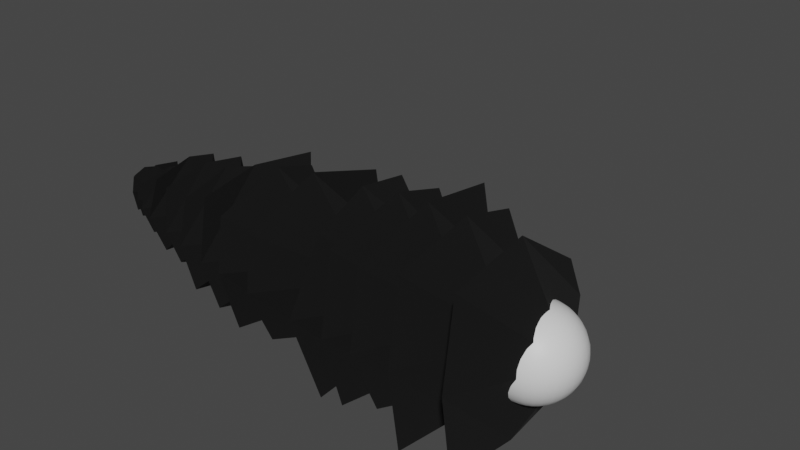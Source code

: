 # Source: art.blend  (saved by Blender 3.2.14; exported with 4.5.12 LTS)
import bpy
from mathutils import Matrix  # noqa: F401  (used for matrix-valued properties, if any)

bpy.ops.wm.read_factory_settings(use_empty=True)
scene = bpy.context.scene
scene.name = 'Scene'

# ---- collections
col_collection = bpy.data.collections.new('Collection'); scene.collection.children.link(col_collection)

# ---- materials (node trees are filled in below, after node groups)
mat_snake = bpy.data.materials.new('Snake')
mat_snake.use_transparent_shadow = False
mat_eye = bpy.data.materials.new('Eye')
mat_eye.use_transparent_shadow = False
mat_body = bpy.data.materials.new('Body')
mat_body.use_transparent_shadow = False
mat_cross = bpy.data.materials.new('Cross')
mat_cross.use_transparent_shadow = False

# ---- material node trees
mat_snake.use_nodes = True; mat_snake.node_tree.nodes.clear()
_N = mat_snake.node_tree.nodes; _L = mat_snake.node_tree.links
n0 = _N.new('ShaderNodeBsdfPrincipled'); n0.name = 'Principled BSDF'; n0.location = (-185, 297)
n0.distribution = 'GGX'
n0.subsurface_method = 'RANDOM_WALK_SKIN'
n0.inputs[0].default_value = (0.0, 0.0, 0.0, 1.0)
n0.inputs[2].default_value = 1.0
n0.inputs[3].default_value = 1.45
n0.inputs[27].default_value = (0.0, 0.0, 0.0, 1.0)
n0.inputs[28].default_value = 1.0
n1 = _N.new('ShaderNodeOutputMaterial'); n1.name = 'Material Output'; n1.location = (73, 211)
_L.new(n0.outputs[0], n1.inputs[0])
n1.is_active_output = True
mat_eye.use_nodes = True; mat_eye.node_tree.nodes.clear()
_N = mat_eye.node_tree.nodes; _L = mat_eye.node_tree.links
n0 = _N.new('ShaderNodeBsdfPrincipled'); n0.name = 'Principled BSDF'; n0.location = (10, 300)
n0.distribution = 'GGX'
n0.subsurface_method = 'RANDOM_WALK_SKIN'
n0.inputs[3].default_value = 1.45
n0.inputs[27].default_value = (0.0, 0.0, 0.0, 1.0)
n0.inputs[28].default_value = 1.0
n1 = _N.new('ShaderNodeOutputMaterial'); n1.name = 'Material Output'; n1.location = (300, 300)
_L.new(n0.outputs[0], n1.inputs[0])
n1.is_active_output = True
mat_body.use_nodes = True; mat_body.node_tree.nodes.clear()
_N = mat_body.node_tree.nodes; _L = mat_body.node_tree.links
n0 = _N.new('ShaderNodeBsdfPrincipled'); n0.name = 'Principled BSDF'; n0.location = (10, 300)
n0.distribution = 'GGX'
n0.subsurface_method = 'RANDOM_WALK_SKIN'
n0.inputs[0].default_value = (0.06072, 0.06072, 0.06072, 1.0)
n0.inputs[2].default_value = 0.7835
n0.inputs[3].default_value = 1.45
n0.inputs[27].default_value = (0.0, 0.0, 0.0, 1.0)
n0.inputs[28].default_value = 1.0
n1 = _N.new('ShaderNodeOutputMaterial'); n1.name = 'Material Output'; n1.location = (300, 300)
_L.new(n0.outputs[0], n1.inputs[0])
n1.is_active_output = True
mat_cross.use_nodes = True; mat_cross.node_tree.nodes.clear()
_N = mat_cross.node_tree.nodes; _L = mat_cross.node_tree.links
n0 = _N.new('ShaderNodeBsdfPrincipled'); n0.name = 'Principled BSDF'; n0.location = (10, 300)
n0.distribution = 'GGX'
n0.subsurface_method = 'RANDOM_WALK_SKIN'
n0.inputs[0].default_value = (0.187, 0.7, 0.145, 1.0)
n0.inputs[1].default_value = 1.0
n0.inputs[3].default_value = 1.45
n0.inputs[27].default_value = (0.0, 0.0, 0.0, 1.0)
n0.inputs[28].default_value = 1.0
n1 = _N.new('ShaderNodeOutputMaterial'); n1.name = 'Material Output'; n1.location = (300, 300)
_L.new(n0.outputs[0], n1.inputs[0])
n1.is_active_output = True

# ---- world
world_world = bpy.data.worlds.new('World'); scene.world = world_world
world_world.use_nodes = True; world_world.node_tree.nodes.clear()
_N = world_world.node_tree.nodes; _L = world_world.node_tree.links
n0 = _N.new('ShaderNodeOutputWorld'); n0.name = 'World Output'; n0.location = (300, 300)
n1 = _N.new('ShaderNodeBackground'); n1.name = 'Background'; n1.location = (10, 300)
n1.inputs[0].default_value = (0.05088, 0.05088, 0.05088, 1.0)
_L.new(n1.outputs[0], n0.inputs[0])
n0.is_active_output = True
world_world.color = (0.05088, 0.05088, 0.05088)
world_world.use_sun_shadow = False
world_world.sun_shadow_jitter_overblur = 0.0

# ---- meshes
me_icosphere = bpy.data.meshes.new('Icosphere')
me_icosphere.from_pydata([(-0.215, 0.00253, -0.04407), (-0.1007, 0.2022, 0.04508), (0.2677, -0.01041, -0.0589), (0.29, -0.07456, 0.1734), (0.01486, -0.231, -0.1265), (0.1178, -0.129, -0.1634), (0.1683, -0.244, -0.1087), (0.2873, -0.1232, -0.08139), (0.1805, 0.02684, -0.0982), (-0.1502, -0.1221, -0.1029), (-0.08469, 0.07081, -0.1317), (-0.01384, -0.08999, -0.1682), (-0.03414, 0.157, -0.04569), (0.03737, 0.119, -0.07814), (0.3462, -0.1485, 0.1204), (0.3034, -0.2133, 0.008999), (0.3117, -0.02314, 0.02641), (0.3002, -0.04655, 0.1157), (0.01772, -0.288, -0.04113), (0.1856, -0.2874, 0.07655), (-0.1003, -0.2591, 0.0193), (-0.1253, -0.2214, 0.1368), (-0.1803, 0.1099, 0.1062), (0.08798, 0.1697, 0.1357), (-0.01126, 0.2015, 0.05626), (0.2948, -0.1558, 0.1812), (-0.227, -0.03573, 0.205), (-0.1733, 0.0964, 0.195), (-0.0379, 0.1931, 0.1834), (0.1246, -0.1557, 0.2536), (0.1008, -0.2585, 0.1797), (0.138, -0.02469, 0.2676), (0.04227, -0.04734, 0.2957), (-0.07672, -0.157, 0.2449), (-0.05192, -0.048, 0.2871), (-0.1021, 0.04065, 0.264), (-0.003936, 0.09671, 0.2725), (0.2053, 0.005618, 0.2154), (0.103, 0.1051, 0.2288), (-0.0816, 0.1532, 0.2224), (-0.1738, 0.01217, 0.2644), (-0.1751, -0.09669, 0.1998), (-0.01501, -0.2346, 0.2004), (0.2534, 0.05751, 0.04125), (0.2309, 0.1334, 0.1139), (-0.09622, 0.1894, 0.1409), (-0.2325, 0.01542, 0.1438), (-0.2506, -0.07336, -0.005054), (-0.21, -0.1267, 0.08849), (0.05417, -0.3038, 0.07986), (0.2578, -0.252, 0.08016), (0.1506, 0.1707, 0.007021), (-0.1549, 0.1642, 0.02109), (-0.224, 0.05531, 0.01259), (-0.163, -0.2312, -0.03187), (-0.1946, -0.1451, -0.01303), (0.2251, -0.2676, -0.04032), (0.3244, -0.08357, 0.002762), (0.311, -0.164, -0.04517), (-0.1412, 0.115, -0.1076), (-0.1568, -0.02572, -0.1161), (-0.03888, -0.1488, -0.1615), (-0.08215, -0.2062, -0.103), (0.1601, -0.07972, -0.1174), (0.1535, -0.1736, -0.1307)], [], [(56, 6, 58), (56, 58, 15), (0, 9, 47), (2, 8, 43), (0, 47, 53), (2, 43, 16), (23, 28, 38), (3, 37, 31), (31, 36, 32), (37, 38, 31), (31, 38, 36), (32, 36, 34), (36, 35, 34), (36, 39, 35), (38, 28, 36), (28, 39, 36), (39, 27, 35), (35, 40, 34), (40, 41, 34), (34, 41, 33), (35, 27, 40), (27, 26, 40), (40, 26, 41), (41, 21, 33), (34, 33, 32), (33, 29, 32), (33, 42, 29), (42, 30, 29), (21, 42, 33), (29, 31, 32), (29, 3, 31), (30, 25, 29), (29, 25, 3), (17, 37, 3), (16, 43, 17), (43, 44, 17), (17, 44, 37), (44, 38, 37), (44, 23, 38), (24, 28, 23), (24, 1, 28), (1, 45, 28), (28, 45, 39), (53, 47, 22), (22, 46, 27), (46, 26, 27), (22, 47, 46), (47, 48, 46), (46, 48, 26), (48, 41, 26), (48, 21, 41), (20, 49, 21), (21, 49, 42), (49, 30, 42), (18, 49, 20), (56, 50, 19), (19, 50, 30), (50, 25, 30), (56, 15, 50), (50, 15, 25), (15, 14, 25), (14, 3, 25), (43, 51, 44), (44, 51, 23), (51, 24, 23), (43, 8, 51), (8, 13, 51), (51, 13, 24), (13, 12, 24), (24, 12, 1), (39, 22, 27), (45, 22, 39), (1, 52, 45), (45, 52, 22), (52, 53, 22), (52, 59, 53), (59, 0, 53), (47, 55, 48), (48, 54, 21), (54, 20, 21), (48, 55, 54), (47, 9, 55), (55, 9, 54), (9, 62, 54), (54, 62, 20), (62, 18, 20), (49, 19, 30), (18, 56, 49), (49, 56, 19), (18, 6, 56), (14, 17, 3), (15, 57, 14), (14, 57, 17), (57, 16, 17), (15, 58, 57), (58, 7, 57), (7, 2, 57), (57, 2, 16), (63, 11, 8), (11, 10, 8), (8, 10, 13), (10, 12, 13), (12, 52, 1), (10, 59, 12), (12, 59, 52), (10, 60, 59), (60, 0, 59), (11, 60, 10), (60, 9, 0), (11, 61, 60), (60, 61, 9), (61, 62, 9), (61, 4, 62), (4, 18, 62), (2, 7, 8), (7, 63, 8), (58, 6, 7), (6, 64, 7), (7, 64, 63), (64, 5, 63), (5, 11, 63), (11, 64, 61), (4, 6, 18), (61, 64, 4), (64, 6, 4), (11, 5, 64)])
me_icosphere.polygons.foreach_set('use_smooth', [True] * 126)
_uv = me_icosphere.uv_layers.new(name='UVMap')
_uv.uv.foreach_set('vector', [0.243, 0.1762, 0.2955, 0.1181, 0.3305, 0.1788, 0.243, 0.1762, 0.3305, 0.1788, 0.3014, 0.2072, 0.7901, 0.1575, 0.886, 0.1325, 0.8403, 0.1978, 0.4282, 0.1575, 0.5024, 0.1199, 0.4625, 0.2224, 0.7901, 0.1575, 0.8403, 0.1978, 0.7629, 0.1968, 0.4282, 0.1575, 0.4625, 0.2224, 0.4189, 0.2192, 0.5445, 0.2695, 0.6053, 0.2901, 0.5682, 0.3543, 0.3796, 0.3203, 0.4381, 0.3435, 0.433, 0.3937, 0.433, 0.3937, 0.5, 0.3937, 0.4559, 0.433, 0.4381, 0.3435, 0.5008, 0.348, 0.433, 0.3937, 0.433, 0.3937, 0.5008, 0.348, 0.5, 0.3937, 0.6244, 0.4516, 0.614, 0.3783, 0.6591, 0.433, 0.614, 0.3783, 0.6846, 0.3888, 0.6591, 0.433, 0.614, 0.3783, 0.6532, 0.3255, 0.6846, 0.3888, 0.5682, 0.3543, 0.6053, 0.2901, 0.614, 0.3783, 0.6053, 0.2901, 0.6532, 0.3255, 0.614, 0.3783, 0.6532, 0.3255, 0.7457, 0.3149, 0.6846, 0.3888, 0.7699, 0.3888, 0.7955, 0.3543, 0.8179, 0.4221, 0.7955, 0.3543, 0.8536, 0.3323, 0.8179, 0.4221, 0.8179, 0.4221, 0.8536, 0.3323, 0.8749, 0.3742, 0.7699, 0.3888, 0.7457, 0.3149, 0.7955, 0.3543, 0.7457, 0.3149, 0.8182, 0.3149, 0.7955, 0.3543, 0.7955, 0.3543, 0.8182, 0.3149, 0.8536, 0.3323, 0.8536, 0.3323, 0.9219, 0.2927, 0.8749, 0.3742, 0.06818, 0.433, 0.0566, 0.3742, 0.1029, 0.4517, 0.0566, 0.3742, 0.1364, 0.3937, 0.1029, 0.4517, 0.0566, 0.3742, 0.1022, 0.3344, 0.1364, 0.3937, 0.1022, 0.3344, 0.1583, 0.3361, 0.1364, 0.3937, 0.03658, 0.2927, 0.1022, 0.3344, 0.0566, 0.3742, 0.2593, 0.3767, 0.3182, 0.3937, 0.2791, 0.4418, 0.2593, 0.3767, 0.3541, 0.3314, 0.3182, 0.3937, 0.189, 0.3252, 0.3164, 0.3139, 0.2593, 0.3767, 0.2593, 0.3767, 0.3164, 0.3139, 0.3541, 0.3314, 0.399, 0.2756, 0.4381, 0.3435, 0.3796, 0.3203, 0.4189, 0.2192, 0.4625, 0.2224, 0.399, 0.2756, 0.4625, 0.2224, 0.4871, 0.2585, 0.399, 0.2756, 0.399, 0.2756, 0.4871, 0.2585, 0.4381, 0.3435, 0.4871, 0.2585, 0.5008, 0.348, 0.4381, 0.3435, 0.4871, 0.2585, 0.5445, 0.2695, 0.5008, 0.348, 0.5814, 0.2197, 0.6053, 0.2901, 0.5445, 0.2695, 0.5814, 0.2197, 0.6411, 0.2063, 0.6053, 0.2901, 0.6411, 0.2063, 0.6641, 0.2668, 0.6053, 0.2901, 0.6053, 0.2901, 0.6641, 0.2668, 0.6532, 0.3255, 0.7629, 0.1968, 0.8403, 0.1978, 0.7373, 0.2463, 0.7373, 0.2463, 0.7955, 0.2756, 0.7457, 0.3149, 0.7955, 0.2756, 0.8182, 0.3149, 0.7457, 0.3149, 0.7373, 0.2463, 0.8403, 0.1978, 0.7955, 0.2756, 0.8403, 0.1978, 0.8721, 0.2654, 0.7955, 0.2756, 0.7955, 0.2756, 0.8721, 0.2654, 0.8182, 0.3149, 0.8721, 0.2654, 0.8536, 0.3323, 0.8182, 0.3149, 0.8721, 0.2654, 0.9219, 0.2927, 0.8536, 0.3323, 0.06625, 0.2173, 0.1477, 0.2548, 0.03658, 0.2927, 0.03658, 0.2927, 0.1477, 0.2548, 0.1022, 0.3344, 0.1477, 0.2548, 0.189, 0.3252, 0.1022, 0.3344, 0.1269, 0.1801, 0.1477, 0.2548, 0.06625, 0.2173, 0.243, 0.1762, 0.264, 0.2514, 0.218, 0.2523, 0.218, 0.2523, 0.264, 0.2514, 0.189, 0.3252, 0.264, 0.2514, 0.3164, 0.3139, 0.189, 0.3252, 0.243, 0.1762, 0.3014, 0.2072, 0.264, 0.2514, 0.264, 0.2514, 0.3014, 0.2072, 0.3164, 0.3139, 0.3014, 0.2072, 0.3409, 0.2756, 0.3164, 0.3139, 0.3409, 0.2756, 0.3796, 0.3203, 0.3164, 0.3139, 0.4625, 0.2224, 0.5227, 0.1968, 0.4871, 0.2585, 0.4871, 0.2585, 0.5227, 0.1968, 0.5445, 0.2695, 0.5227, 0.1968, 0.5814, 0.2197, 0.5445, 0.2695, 0.4625, 0.2224, 0.5024, 0.1199, 0.5227, 0.1968, 0.5024, 0.1199, 0.5618, 0.1291, 0.5227, 0.1968, 0.5227, 0.1968, 0.5618, 0.1291, 0.5814, 0.2197, 0.5618, 0.1291, 0.5991, 0.1433, 0.5814, 0.2197, 0.5814, 0.2197, 0.5991, 0.1433, 0.6411, 0.2063, 0.6532, 0.3255, 0.7373, 0.2463, 0.7457, 0.3149, 0.6641, 0.2668, 0.7373, 0.2463, 0.6532, 0.3255, 0.6411, 0.2063, 0.6989, 0.1871, 0.6641, 0.2668, 0.6641, 0.2668, 0.6989, 0.1871, 0.7373, 0.2463, 0.6989, 0.1871, 0.7629, 0.1968, 0.7373, 0.2463, 0.6989, 0.1871, 0.7053, 0.1194, 0.7629, 0.1968, 0.7053, 0.1194, 0.7901, 0.1575, 0.7629, 0.1968, 0.8403, 0.1978, 0.8864, 0.1968, 0.8721, 0.2654, 0.8721, 0.2654, 0.9319, 0.1966, 0.9219, 0.2927, 0.9319, 0.1966, 0.9655, 0.2173, 0.9219, 0.2927, 0.8721, 0.2654, 0.8864, 0.1968, 0.9319, 0.1966, 0.8403, 0.1978, 0.886, 0.1325, 0.8864, 0.1968, 0.8864, 0.1968, 0.886, 0.1325, 0.9319, 0.1966, 0.886, 0.1325, 0.9429, 0.1373, 0.9319, 0.1966, 0.9319, 0.1966, 0.9429, 0.1373, 0.9655, 0.2173, 0.9429, 0.1373, 1.0, 0.1575, 0.9655, 0.2173, 0.1477, 0.2548, 0.218, 0.2523, 0.189, 0.3252, 0.1269, 0.1801, 0.243, 0.1762, 0.1477, 0.2548, 0.1477, 0.2548, 0.243, 0.1762, 0.218, 0.2523, 0.1269, 0.1801, 0.2139, 0.1287, 0.243, 0.1762, 0.3409, 0.2756, 0.399, 0.2756, 0.3796, 0.3203, 0.3014, 0.2072, 0.3815, 0.2053, 0.3409, 0.2756, 0.3409, 0.2756, 0.3815, 0.2053, 0.399, 0.2756, 0.3815, 0.2053, 0.4189, 0.2192, 0.399, 0.2756, 0.3014, 0.2072, 0.3305, 0.1788, 0.3815, 0.2053, 0.3305, 0.1788, 0.3597, 0.1413, 0.3815, 0.2053, 0.3597, 0.1413, 0.4282, 0.1575, 0.3815, 0.2053, 0.3815, 0.2053, 0.4282, 0.1575, 0.4189, 0.2192, 0.5227, 0.03937, 0.5579, 0.02151, 0.5024, 0.1199, 0.5579, 0.02151, 0.5909, 0.07873, 0.5024, 0.1199, 0.5024, 0.1199, 0.5909, 0.07873, 0.5618, 0.1291, 0.5909, 0.07873, 0.5991, 0.1433, 0.5618, 0.1291, 0.6591, 0.1181, 0.6989, 0.1871, 0.6411, 0.2063, 0.7033, 0.07873, 0.7053, 0.1194, 0.6591, 0.1181, 0.6591, 0.1181, 0.7053, 0.1194, 0.6989, 0.1871, 0.7033, 0.07873, 0.779, 0.104, 0.7053, 0.1194, 0.779, 0.104, 0.7901, 0.1575, 0.7053, 0.1194, 0.7437, 0.03937, 0.779, 0.104, 0.7033, 0.07873, 0.8491, 0.104, 0.886, 0.1325, 0.7901, 0.1575, 0.9048, 0.03559, 0.9278, 0.07873, 0.8491, 0.104, 0.8491, 0.104, 0.9278, 0.07873, 0.886, 0.1325, 0.9278, 0.07873, 0.9429, 0.1373, 0.886, 0.1325, 0.9278, 0.07873, 0.9773, 0.1181, 0.9429, 0.1373, 0.9773, 0.1181, 1.0, 0.1575, 0.9429, 0.1373, 0.4282, 0.1575, 0.3597, 0.1413, 0.4244, 0.1053, 0.3597, 0.1413, 0.3705, 0.0668, 0.4244, 0.1053, 0.3305, 0.1788, 0.2955, 0.1181, 0.3597, 0.1413, 0.2955, 0.1181, 0.3182, 0.07873, 0.3597, 0.1413, 0.3597, 0.1413, 0.3182, 0.07873, 0.3705, 0.0668, 0.3182, 0.07873, 0.3409, 0.03937, 0.3705, 0.0668, 0.3409, 0.03937, 0.3636, 0.0, 0.3705, 0.0668, 0.1639, 0.03104, 0.2157, 0.07873, 0.1364, 0.07873, 0.1356, 0.1181, 0.2139, 0.1287, 0.1269, 0.1801, 0.1364, 0.07873, 0.2157, 0.07873, 0.1356, 0.1181, 0.2157, 0.07873, 0.2139, 0.1287, 0.1356, 0.1181, 0.1639, 0.03104, 0.2045, 0.03937, 0.2157, 0.07873])
me_icosphere.update()
me_plane = bpy.data.meshes.new('Plane')
me_plane.from_pydata([(0.0, -0.8692, 0.8692), (0.0, -0.8692, -0.8692), (0.01012, 0.7682, 0.4704), (0.0, 0.8692, -0.8692), (0.0, 0.0, 1.0), (0.0, 0.0, -1.0), (0.0, -1.0, 0.0), (0.0, 1.0, 0.0), (0.5253, 0.0, 0.0), (-0.5413, -0.8657, 0.8273), (-0.5422, -0.8692, -0.8692), (-0.5628, 0.6423, 0.8168), (-0.5422, 0.8692, -0.8692), (-0.5422, 0.0, 1.0), (-0.5422, 0.0, -1.0), (-0.5422, -1.0, 0.0), (-0.5422, 1.0, 0.0), (-0.01689, 0.0, 0.0), (-0.9991, -0.8308, 0.7134), (-0.9767, -0.6389, -0.7705), (-0.9784, 0.8511, 0.862), (-0.9422, 0.8692, -0.8692), (-0.9422, 0.0, 1.0), (-0.9422, 0.0, -1.0), (-0.9422, -1.0, 0.0), (-0.9422, 1.0, 0.0), (-0.4169, 0.0, 0.0), (-1.312, -0.8214, 0.7607), (-1.251, -0.7868, -0.7784), (-1.335, 0.6567, 0.7716), (-1.236, 0.6689, -0.7767), (-1.267, 0.0002821, 0.9929), (-1.271, 0.04943, -0.9613), (-1.27, -0.9919, -0.0001286), (-1.267, 0.9244, -0.0009081), (-0.7169, 0.0, 0.0), (-1.614, -0.6238, 0.7285), (-1.521, -0.7721, -0.8269), (-1.806, 0.6966, 0.7505), (-1.624, 0.7976, -0.6916), (-1.664, -0.01046, 0.9316), (-1.685, 0.001777, -0.9569), (-1.68, -0.956, -0.0007034), (-1.635, 0.9368, 0.0233), (-1.03, 0.0001375, -5.629e-05), (-2.312, -0.7833, 0.5512), (-2.351, -0.5491, -0.6708), (-2.172, 0.752, 0.6815), (-2.255, 0.7646, -0.7363), (-2.281, 0.004807, 0.8796), (-2.299, 0.00505, -0.8777), (-2.291, -0.8732, -0.002024), (-2.21, 0.9198, -0.1125), (-1.588, 0.002044, -0.0008365), (-2.839, -0.6424, 0.5013), (-2.705, -0.6382, -0.6416), (-2.816, 0.5348, 0.6157), (-2.707, 0.5527, -0.6362), (-2.74, 0.007876, 0.8028), (-2.76, 0.008197, -0.8015), (-2.751, -0.7934, -0.003299), (-2.704, 0.7083, 0.0124), (-2.073, 0.004672, -0.001912), (-3.1, -0.5308, -0.6258), (-3.109, 0.5621, -0.4766), (-3.013, -0.6697, 0.6486), (-2.962, 0.6762, 0.671), (-3.048, -0.748, -0.009486), (-3.056, 0.7409, -0.00952), (-3.061, -0.001569, -0.7503), (-3.044, -0.001971, 0.7384), (-2.417, -0.006597, -0.008692), (-3.462, -0.5095, -0.5632), (-3.407, 0.5317, -0.5457), (-3.504, -0.5045, 0.4215), (-3.406, 0.5275, 0.4419), (-3.449, -0.6572, -0.01031), (-3.464, 0.6356, 0.02189), (-3.462, 0.003379, -0.6642), (-3.461, 0.003988, 0.5973), (-2.904, -0.001343, -0.009575), (-3.756, -0.4335, -0.3891), (-3.642, 0.536, -0.5074), (-3.861, -0.4444, 0.4071), (-3.729, 0.4379, 0.4866), (-3.793, -0.5492, -0.01837), (-3.802, 0.5798, -0.01115), (-3.806, 0.008189, -0.5805), (-3.764, -0.007042, 0.5552), (-3.354, 0.004364, -0.01053), (-4.16, -0.2942, -0.4492), (-4.194, 0.3712, -0.3082), (-4.088, -0.3742, 0.4107), (-4.138, 0.4201, 0.4101), (-4.157, -0.4659, -0.01204), (-4.164, 0.4871, -0.01209), (-4.168, 0.01381, -0.4828), (-4.106, 0.07416, 0.5007), (-3.864, 0.01207, -0.01183), (-4.412, -0.2386, -0.3433), (-4.344, 0.3554, -0.3557), (-4.421, -0.282, 0.2427), (-4.36, 0.3391, 0.2645), (-4.392, -0.3744, -0.01286), (-4.377, 0.4238, -0.01273), (-4.377, 0.01747, -0.4191), (-4.358, 0.009748, 0.3393), (-4.164, 0.01747, -0.01273), (-4.579, 0.2405, -0.2718), (-4.571, 0.2779, 0.2481), (-4.65, -0.1841, -0.2496), (-4.603, -0.2225, 0.1956), (-4.611, 0.03082, -0.3124), (-4.615, 0.02714, 0.277), (-4.615, 0.3249, -0.02074), (-4.608, -0.2589, -0.02802), (-4.459, 0.02714, -0.02074), (-4.758, 0.241, -0.168), (-4.759, 0.1774, 0.1577), (-4.734, -0.1765, -0.208), (-4.752, -0.1683, 0.1718), (-4.751, 0.03017, -0.2505), (-4.751, 0.03017, 0.2109), (-4.751, 0.2609, -0.01981), (-4.738, -0.2138, 0.009563), (-4.63, 0.03017, -0.01981), (-4.835, 0.2072, -0.1563), (-4.817, 0.2001, 0.1478), (-4.831, -0.111, -0.1865), (-4.813, -0.1129, 0.1475), (-4.819, 0.03093, -0.2335), (-4.819, 0.03093, 0.1943), (-4.819, 0.2448, -0.01958), (-4.807, -0.1557, -0.02376), (-4.707, 0.03093, -0.01958)], [], [(8, 5, 3, 7), (6, 1, 5, 8), (0, 6, 8, 4), (4, 8, 7, 2), (17, 14, 12, 16), (15, 10, 14, 17), (9, 15, 17, 13), (13, 17, 16, 11), (26, 23, 21, 25), (24, 19, 23, 26), (18, 24, 26, 22), (22, 26, 25, 20), (35, 32, 30, 34), (33, 28, 32, 35), (27, 33, 35, 31), (31, 35, 34, 29), (44, 41, 39, 43), (42, 37, 41, 44), (36, 42, 44, 40), (40, 44, 43, 38), (53, 50, 48, 52), (51, 46, 50, 53), (45, 51, 53, 49), (49, 53, 52, 47), (62, 59, 57, 61), (60, 55, 59, 62), (54, 60, 62, 58), (58, 62, 61, 56), (71, 68, 66, 70), (69, 64, 68, 71), (63, 69, 71, 67), (67, 71, 70, 65), (80, 77, 75, 79), (78, 73, 77, 80), (72, 78, 80, 76), (76, 80, 79, 74), (89, 86, 84, 88), (87, 82, 86, 89), (81, 87, 89, 85), (85, 89, 88, 83), (98, 95, 93, 97), (96, 91, 95, 98), (90, 96, 98, 94), (94, 98, 97, 92), (107, 104, 102, 106), (105, 100, 104, 107), (99, 105, 107, 103), (103, 107, 106, 101), (116, 113, 111, 115), (114, 109, 113, 116), (108, 114, 116, 112), (112, 116, 115, 110), (125, 122, 120, 124), (123, 118, 122, 125), (117, 123, 125, 121), (121, 125, 124, 119), (134, 131, 129, 133), (132, 127, 131, 134), (126, 132, 134, 130), (130, 134, 133, 128)])
_uv = me_plane.uv_layers.new(name='UVMap')
_uv.uv.foreach_set('vector', [0.2872, 0.677, 0.3746, 0.1778, 0.7854, 0.3331, 0.7854, 0.7724, -0.2128, 0.5976, -0.06418, 0.1848, 0.3746, 0.1778, 0.2872, 0.677, -0.1989, 1.036, -0.2128, 0.5976, 0.2872, 0.677, 0.2158, 1.178, 0.2158, 1.178, 0.2872, 0.677, 0.7854, 0.7724, 0.6323, 0.9857, 0.6735, 0.4003, 0.6735, 0.4003, 0.6735, 0.4003, 0.6735, 0.4003, 0.6735, 0.4003, 0.6735, 0.4003, 0.6735, 0.4003, 0.6735, 0.4003, 0.6735, 0.4003, 0.6735, 0.4003, 0.6735, 0.4003, 0.6735, 0.4003, 0.6735, 0.4003, 0.6735, 0.4003, 0.6735, 0.4003, 0.6735, 0.4003, 0.6735, 0.4003, 0.6735, 0.4003, 0.6735, 0.4003, 0.6735, 0.4003, 0.6735, 0.4003, 0.6735, 0.4003, 0.6735, 0.4003, 0.6735, 0.4003, 0.6735, 0.4003, 0.6735, 0.4003, 0.6735, 0.4003, 0.6735, 0.4003, 0.6735, 0.4003, 0.6735, 0.4003, 0.6735, 0.4003, 0.6735, 0.4003, 0.6735, 0.4003, 0.6735, 0.4003, 0.6735, 0.4003, 0.6735, 0.4003, 0.6735, 0.4003, 0.6735, 0.4003, 0.6735, 0.4003, 0.6735, 0.4003, 0.6735, 0.4003, 0.6735, 0.4003, 0.6735, 0.4003, 0.6735, 0.4003, 0.6735, 0.4003, 0.6735, 0.4003, 0.6735, 0.4003, 0.6735, 0.4003, 0.6735, 0.4003, 0.6735, 0.4003, 0.6735, 0.4003, 0.6735, 0.4003, 0.6735, 0.4003, 0.6735, 0.4003, 0.6735, 0.4003, 0.6735, 0.4003, 0.6735, 0.4003, 0.6735, 0.4003, 0.6735, 0.4003, 0.6735, 0.4003, 0.6735, 0.4003, 0.6735, 0.4003, 0.6735, 0.4003, 0.6735, 0.4003, 0.6735, 0.4003, 0.6735, 0.4003, 0.6735, 0.4003, 0.6735, 0.4003, 0.6735, 0.4003, 0.6735, 0.4003, 0.6735, 0.4003, 0.6735, 0.4003, 0.6735, 0.4003, 0.6735, 0.4003, 0.6735, 0.4003, 0.6735, 0.4003, 0.6735, 0.4003, 0.6735, 0.4003, 0.6735, 0.4003, 0.6735, 0.4003, 0.6735, 0.4003, 0.6735, 0.4003, 0.6735, 0.4003, 0.6735, 0.4003, 0.6735, 0.4003, 0.6735, 0.4003, 0.6735, 0.4003, 0.6735, 0.4003, 0.6735, 0.4003, 0.6735, 0.4003, 0.6735, 0.4003, 0.6735, 0.4003, 0.6735, 0.4003, 0.6735, 0.4003, 0.6735, 0.4003, 0.6735, 0.4003, 0.6735, 0.4003, 0.6735, 0.4003, 0.6735, 0.4003, 0.6735, 0.4003, 0.6735, 0.4003, 0.6735, 0.4003, 0.6735, 0.4003, 0.6735, 0.4003, 0.6735, 0.4003, 0.6735, 0.4003, 0.6735, 0.4003, 0.6735, 0.4003, 0.6735, 0.4003, 0.6735, 0.4003, 0.6735, 0.4003, 0.6735, 0.4003, 0.6735, 0.4003, 0.6735, 0.4003, 0.6735, 0.4003, 0.6735, 0.4003, 0.6735, 0.4003, 0.6735, 0.4003, 0.6735, 0.4003, 0.6735, 0.4003, 0.6735, 0.4003, 0.6735, 0.4003, 0.6735, 0.4003, 0.6735, 0.4003, 0.6735, 0.4003, 0.6735, 0.4003, 0.6735, 0.4003, 0.6735, 0.4003, 0.6735, 0.4003, 0.6735, 0.4003, 0.6735, 0.4003, 0.6735, 0.4003, 0.6735, 0.4003, 0.6735, 0.4003, 0.6735, 0.4003, 0.6735, 0.4003, 0.6735, 0.4003, 0.6735, 0.4003, 0.6735, 0.4003, 0.6735, 0.4003, 0.6735, 0.4003, 0.6735, 0.4003, 0.6735, 0.4003, 0.6735, 0.4003, 0.6735, 0.4003, 0.6735, 0.4003, 0.6735, 0.4003, 0.6735, 0.4003, 0.6735, 0.4003, 0.6735, 0.4003, 0.6735, 0.4003, 0.6735, 0.4003, 0.6735, 0.4003, 0.6735, 0.4003, 0.6735, 0.4003, 0.6735, 0.4003, 0.6735, 0.4003, 0.6735, 0.4003, 0.6735, 0.4003, 0.6735, 0.4003, 0.6735, 0.4003, 0.6735, 0.4003, 0.6735, 0.4003, 0.6735, 0.4003, 0.6735, 0.4003, 0.6735, 0.4003, 0.6735, 0.4003, 0.6735, 0.4003, 0.6735, 0.4003, 0.6735, 0.4003, 0.6735, 0.4003, 0.6735, 0.4003, 0.6735, 0.4003, 0.6735, 0.4003, 0.6735, 0.4003, 0.6735, 0.4003, 0.6735, 0.4003, 0.6735, 0.4003, 0.6735, 0.4003, 0.6735, 0.4003, 0.6735, 0.4003, 0.6735, 0.4003, 0.6735, 0.4003, 0.6735, 0.4003, 0.6735, 0.4003, 0.6735, 0.4003, 0.6735, 0.4003, 0.6735, 0.4003, 0.6735, 0.4003, 0.6735, 0.4003, 0.6735, 0.4003, 0.6735, 0.4003, 0.6735, 0.4003, 0.6735, 0.4003, 0.6735, 0.4003, 0.6735, 0.4003, 0.6735, 0.4003, 0.6735, 0.4003, 0.6735, 0.4003, 0.6735, 0.4003, 0.6735, 0.4003, 0.6735, 0.4003, 0.6735, 0.4003, 0.6735, 0.4003, 0.6735, 0.4003, 0.6735, 0.4003, 0.6735, 0.4003, 0.6735, 0.4003, 0.6735, 0.4003, 0.6735, 0.4003, 0.6735, 0.4003, 0.6735, 0.4003, 0.6735, 0.4003, 0.6735, 0.4003, 0.6735, 0.4003, 0.6735, 0.4003, 0.6735, 0.4003, 0.6735, 0.4003, 0.6735, 0.4003, 0.6735, 0.4003, 0.6735, 0.4003, 0.6735, 0.4003, 0.6735, 0.4003, 0.6735, 0.4003])
me_plane.materials.append(mat_snake)
me_plane.materials.append(mat_eye)
me_plane.update()
me_plane_001 = bpy.data.meshes.new('Plane.001')
me_plane_001.from_pydata([(0.1791, 0.08831, 0.444), (0.1791, 0.1732, 0.4182), (0.1791, 0.2515, 0.3764), (0.1791, 0.3201, 0.3201), (0.1791, 0.3764, 0.2515), (0.1791, 0.4182, 0.1732), (0.1791, 0.444, 0.08831), (0.1791, 0.3764, -0.2515), (0.1791, 0.3201, -0.3201), (0.1791, 0.2515, -0.3764), (0.1963, 0.08661, 0.444), (0.2129, 0.1699, 0.4182), (0.2281, 0.2467, 0.3764), (0.2415, 0.3139, 0.3201), (0.2525, 0.3691, 0.2515), (0.2606, 0.4102, 0.1732), (0.2657, 0.4354, 0.08831), (0.2674, 0.444, -1.979e-08), (0.2657, 0.4354, -0.08831), (0.2606, 0.4102, -0.1732), (0.2525, 0.3691, -0.2515), (0.2415, 0.3139, -0.3201), (0.2281, 0.2467, -0.3764), (0.2129, 0.1699, -0.4182), (0.1963, 0.08661, -0.444), (0.2129, 0.08159, 0.444), (0.2454, 0.16, 0.4182), (0.2753, 0.2323, 0.3764), (0.3016, 0.2957, 0.3201), (0.3231, 0.3477, 0.2515), (0.3391, 0.3864, 0.1732), (0.349, 0.4102, 0.08831), (0.3523, 0.4182, -1.979e-08), (0.349, 0.4102, -0.08831), (0.3391, 0.3864, -0.1732), (0.3231, 0.3477, -0.2515), (0.3016, 0.2957, -0.3201), (0.2753, 0.2323, -0.3764), (0.2454, 0.16, -0.4182), (0.2129, 0.08159, -0.444), (0.2281, 0.07343, 0.444), (0.2753, 0.144, 0.4182), (0.3188, 0.2091, 0.3764), (0.3569, 0.2661, 0.3201), (0.3882, 0.3129, 0.2515), (0.4114, 0.3477, 0.1732), (0.4257, 0.3691, 0.08831), (0.4305, 0.3764, -1.979e-08), (0.4257, 0.3691, -0.08831), (0.4114, 0.3477, -0.1732), (0.3882, 0.3129, -0.2515), (0.3569, 0.2661, -0.3201), (0.3188, 0.2091, -0.3764), (0.2753, 0.144, -0.4182), (0.2281, 0.07343, -0.444), (0.2415, 0.06244, 0.444), (0.3016, 0.1225, 0.4182), (0.3569, 0.1778, 0.3764), (0.4054, 0.2263, 0.3201), (0.4452, 0.2661, 0.2515), (0.4748, 0.2957, 0.1732), (0.493, 0.3139, 0.08831), (0.4991, 0.3201, -1.979e-08), (0.493, 0.3139, -0.08831), (0.4748, 0.2957, -0.1732), (0.4452, 0.2661, -0.2515), (0.4054, 0.2263, -0.3201), (0.3569, 0.1778, -0.3764), (0.3016, 0.1225, -0.4182), (0.2415, 0.06244, -0.444), (0.2525, 0.04906, 0.444), (0.3231, 0.09624, 0.4182), (0.3882, 0.1397, 0.3764), (0.4452, 0.1778, 0.3201), (0.492, 0.2091, 0.2515), (0.5268, 0.2323, 0.1732), (0.5482, 0.2467, 0.08831), (0.5554, 0.2515, -1.979e-08), (0.5482, 0.2467, -0.08831), (0.5268, 0.2323, -0.1732), (0.492, 0.2091, -0.2515), (0.4452, 0.1778, -0.3201), (0.3882, 0.1397, -0.3764), (0.3231, 0.09624, -0.4182), (0.2525, 0.04906, -0.444), (0.2606, 0.03379, 0.444), (0.3391, 0.06629, 0.4182), (0.4114, 0.09624, 0.3764), (0.4748, 0.1225, 0.3201), (0.5268, 0.144, 0.2515), (0.5654, 0.16, 0.1732), (0.5892, 0.1699, 0.08831), (0.5973, 0.1732, -1.979e-08), (0.5892, 0.1699, -0.08831), (0.5654, 0.16, -0.1732), (0.5268, 0.144, -0.2515), (0.4748, 0.1225, -0.3201), (0.4114, 0.09624, -0.3764), (0.3391, 0.06629, -0.4182), (0.2606, 0.03379, -0.444), (0.2657, 0.01723, 0.444), (0.349, 0.03379, 0.4182), (0.4257, 0.04906, 0.3764), (0.493, 0.06244, 0.3201), (0.5482, 0.07343, 0.2515), (0.5892, 0.08159, 0.1732), (0.6145, 0.08661, 0.08831), (0.623, 0.08831, -1.979e-08), (0.6145, 0.08661, -0.08831), (0.5892, 0.08159, -0.1732), (0.5482, 0.07343, -0.2515), (0.493, 0.06244, -0.3201), (0.4257, 0.04906, -0.3764), (0.349, 0.03379, -0.4182), (0.2657, 0.01723, -0.444), (0.2674, -3.111e-08, 0.444), (0.3523, -5.472e-08, 0.4182), (0.4305, -5.135e-08, 0.3764), (0.4991, -2.1e-08, 0.3201), (0.5554, -4.123e-08, 0.2515), (0.5973, -7.506e-09, 0.1732), (0.623, -4.123e-08, 0.08831), (0.6317, -7.496e-08, -1.979e-08), (0.623, -4.123e-08, -0.08831), (0.5973, -6.821e-08, -0.1732), (0.5554, -4.798e-08, -0.2515), (0.4991, -2.1e-08, -0.3201), (0.4305, -5.135e-08, -0.3764), (0.3523, -4.46e-08, -0.4182), (0.2674, -3.449e-08, -0.444), (0.2657, -0.01723, 0.444), (0.349, -0.03379, 0.4182), (0.4257, -0.04906, 0.3764), (0.493, -0.06244, 0.3201), (0.5482, -0.07343, 0.2515), (0.5892, -0.08159, 0.1732), (0.6145, -0.08661, 0.08831), (0.623, -0.08831, -1.979e-08), (0.6145, -0.08661, -0.08831), (0.5892, -0.08159, -0.1732), (0.5482, -0.07343, -0.2515), (0.493, -0.06244, -0.3201), (0.4257, -0.04906, -0.3764), (0.349, -0.03379, -0.4182), (0.2657, -0.01723, -0.444), (0.2606, -0.03379, 0.444), (0.3391, -0.06629, 0.4182), (0.4114, -0.09624, 0.3764), (0.4748, -0.1225, 0.3201), (0.5268, -0.144, 0.2515), (0.5654, -0.16, 0.1732), (0.5892, -0.1699, 0.08831), (0.5973, -0.1732, -1.979e-08), (0.5892, -0.1699, -0.08831), (0.5654, -0.16, -0.1732), (0.5268, -0.144, -0.2515), (0.4748, -0.1225, -0.3201), (0.4114, -0.09624, -0.3764), (0.3391, -0.06629, -0.4182), (0.2606, -0.03379, -0.444), (0.2525, -0.04906, 0.444), (0.3231, -0.09624, 0.4182), (0.3882, -0.1397, 0.3764), (0.4452, -0.1778, 0.3201), (0.492, -0.2091, 0.2515), (0.5268, -0.2323, 0.1732), (0.5482, -0.2467, 0.08831), (0.5554, -0.2515, -1.979e-08), (0.5482, -0.2467, -0.08831), (0.5268, -0.2323, -0.1732), (0.492, -0.2091, -0.2515), (0.4452, -0.1778, -0.3201), (0.3882, -0.1397, -0.3764), (0.3231, -0.09624, -0.4182), (0.2525, -0.04906, -0.444), (0.2415, -0.06244, 0.444), (0.3016, -0.1225, 0.4182), (0.3569, -0.1778, 0.3764), (0.4054, -0.2263, 0.3201), (0.4452, -0.2661, 0.2515), (0.4748, -0.2957, 0.1732), (0.493, -0.3139, 0.08831), (0.4991, -0.3201, -1.979e-08), (0.493, -0.3139, -0.08831), (0.4748, -0.2957, -0.1732), (0.4452, -0.2661, -0.2515), (0.4054, -0.2263, -0.3201), (0.3569, -0.1778, -0.3764), (0.3016, -0.1225, -0.4182), (0.2415, -0.06244, -0.444), (0.2281, -0.07343, 0.444), (0.2753, -0.144, 0.4182), (0.3188, -0.2091, 0.3764), (0.3569, -0.2661, 0.3201), (0.3882, -0.3129, 0.2515), (0.4114, -0.3477, 0.1732), (0.4257, -0.3691, 0.08831), (0.4305, -0.3764, -1.979e-08), (0.4257, -0.3691, -0.08831), (0.4114, -0.3477, -0.1732), (0.3882, -0.3129, -0.2515), (0.3569, -0.2661, -0.3201), (0.3188, -0.2091, -0.3764), (0.2753, -0.144, -0.4182), (0.2281, -0.07343, -0.444), (0.2129, -0.08159, 0.444), (0.2454, -0.16, 0.4182), (0.2753, -0.2323, 0.3764), (0.3016, -0.2957, 0.3201), (0.3231, -0.3477, 0.2515), (0.3391, -0.3864, 0.1732), (0.349, -0.4102, 0.08831), (0.3523, -0.4182, -1.979e-08), (0.349, -0.4102, -0.08831), (0.3391, -0.3864, -0.1732), (0.3231, -0.3477, -0.2515), (0.3016, -0.2957, -0.3201), (0.2753, -0.2323, -0.3764), (0.2454, -0.16, -0.4182), (0.2129, -0.08159, -0.444), (0.1963, -0.08661, 0.444), (0.2129, -0.1699, 0.4182), (0.2281, -0.2467, 0.3764), (0.2415, -0.3139, 0.3201), (0.2525, -0.3691, 0.2515), (0.2606, -0.4102, 0.1732), (0.2657, -0.4354, 0.08831), (0.2674, -0.444, -1.979e-08), (0.2657, -0.4354, -0.08831), (0.2606, -0.4102, -0.1732), (0.2525, -0.3691, -0.2515), (0.2415, -0.3139, -0.3201), (0.2281, -0.2467, -0.3764), (0.2129, -0.1699, -0.4182), (0.1963, -0.08661, -0.444), (0.1791, -0.08831, 0.444), (0.1791, -0.1732, 0.4182), (0.1791, -0.2515, 0.3764), (0.1791, -0.3201, 0.3201), (0.1791, -0.3764, 0.2515), (0.1791, -0.4182, 0.1732), (0.1791, -0.444, 0.08831), (0.1791, -0.4527, -1.979e-08), (0.1791, -0.444, -0.08831), (0.1791, -0.4182, -0.1732), (0.1791, -0.3764, -0.2515), (0.1791, -0.3201, -0.3201), (0.1791, -0.2515, -0.3764), (0.1791, -0.1732, -0.4182), (0.1791, -0.08831, -0.444), (0.1791, -5.472e-08, 0.4527), (0.1791, 0.4527, -1.979e-08), (0.1791, 0.444, -0.08831), (0.1791, 0.4182, -0.1732), (0.1791, 0.1732, -0.4182), (0.1791, 0.08831, -0.444), (0.1791, -3.957e-08, -0.4527)], [], [(0, 250, 10), (256, 255, 24), (252, 251, 17, 18), (1, 0, 10, 11), (253, 252, 18, 19), (2, 1, 11, 12), (7, 253, 19, 20), (3, 2, 12, 13), (8, 7, 20, 21), (4, 3, 13, 14), (9, 8, 21, 22), (5, 4, 14, 15), (254, 9, 22, 23), (6, 5, 15, 16), (255, 254, 23, 24), (251, 6, 16, 17), (16, 15, 30, 31), (24, 23, 38, 39), (17, 16, 31, 32), (10, 250, 25), (256, 24, 39), (18, 17, 32, 33), (11, 10, 25, 26), (19, 18, 33, 34), (12, 11, 26, 27), (20, 19, 34, 35), (13, 12, 27, 28), (21, 20, 35, 36), (14, 13, 28, 29), (22, 21, 36, 37), (15, 14, 29, 30), (23, 22, 37, 38), (35, 34, 49, 50), (28, 27, 42, 43), (36, 35, 50, 51), (29, 28, 43, 44), (37, 36, 51, 52), (30, 29, 44, 45), (38, 37, 52, 53), (31, 30, 45, 46), (39, 38, 53, 54), (32, 31, 46, 47), (25, 250, 40), (256, 39, 54), (33, 32, 47, 48), (26, 25, 40, 41), (34, 33, 48, 49), (27, 26, 41, 42), (54, 53, 68, 69), (47, 46, 61, 62), (40, 250, 55), (256, 54, 69), (48, 47, 62, 63), (41, 40, 55, 56), (49, 48, 63, 64), (42, 41, 56, 57), (50, 49, 64, 65), (43, 42, 57, 58), (51, 50, 65, 66), (44, 43, 58, 59), (52, 51, 66, 67), (45, 44, 59, 60), (53, 52, 67, 68), (46, 45, 60, 61), (66, 65, 80, 81), (59, 58, 73, 74), (67, 66, 81, 82), (60, 59, 74, 75), (68, 67, 82, 83), (61, 60, 75, 76), (69, 68, 83, 84), (62, 61, 76, 77), (55, 250, 70), (256, 69, 84), (63, 62, 77, 78), (56, 55, 70, 71), (64, 63, 78, 79), (57, 56, 71, 72), (65, 64, 79, 80), (58, 57, 72, 73), (70, 250, 85), (256, 84, 99), (78, 77, 92, 93), (71, 70, 85, 86), (79, 78, 93, 94), (72, 71, 86, 87), (80, 79, 94, 95), (73, 72, 87, 88), (81, 80, 95, 96), (74, 73, 88, 89), (82, 81, 96, 97), (75, 74, 89, 90), (83, 82, 97, 98), (76, 75, 90, 91), (84, 83, 98, 99), (77, 76, 91, 92), (89, 88, 103, 104), (97, 96, 111, 112), (90, 89, 104, 105), (98, 97, 112, 113), (91, 90, 105, 106), (99, 98, 113, 114), (92, 91, 106, 107), (85, 250, 100), (256, 99, 114), (93, 92, 107, 108), (86, 85, 100, 101), (94, 93, 108, 109), (87, 86, 101, 102), (95, 94, 109, 110), (88, 87, 102, 103), (96, 95, 110, 111), (108, 107, 122, 123), (101, 100, 115, 116), (109, 108, 123, 124), (102, 101, 116, 117), (110, 109, 124, 125), (103, 102, 117, 118), (111, 110, 125, 126), (104, 103, 118, 119), (112, 111, 126, 127), (105, 104, 119, 120), (113, 112, 127, 128), (106, 105, 120, 121), (114, 113, 128, 129), (107, 106, 121, 122), (100, 250, 115), (256, 114, 129), (127, 126, 141, 142), (120, 119, 134, 135), (128, 127, 142, 143), (121, 120, 135, 136), (129, 128, 143, 144), (122, 121, 136, 137), (115, 250, 130), (256, 129, 144), (123, 122, 137, 138), (116, 115, 130, 131), (124, 123, 138, 139), (117, 116, 131, 132), (125, 124, 139, 140), (118, 117, 132, 133), (126, 125, 140, 141), (119, 118, 133, 134), (131, 130, 145, 146), (139, 138, 153, 154), (132, 131, 146, 147), (140, 139, 154, 155), (133, 132, 147, 148), (141, 140, 155, 156), (134, 133, 148, 149), (142, 141, 156, 157), (135, 134, 149, 150), (143, 142, 157, 158), (136, 135, 150, 151), (144, 143, 158, 159), (137, 136, 151, 152), (130, 250, 145), (256, 144, 159), (138, 137, 152, 153), (150, 149, 164, 165), (158, 157, 172, 173), (151, 150, 165, 166), (159, 158, 173, 174), (152, 151, 166, 167), (145, 250, 160), (256, 159, 174), (153, 152, 167, 168), (146, 145, 160, 161), (154, 153, 168, 169), (147, 146, 161, 162), (155, 154, 169, 170), (148, 147, 162, 163), (156, 155, 170, 171), (149, 148, 163, 164), (157, 156, 171, 172), (169, 168, 183, 184), (162, 161, 176, 177), (170, 169, 184, 185), (163, 162, 177, 178), (171, 170, 185, 186), (164, 163, 178, 179), (172, 171, 186, 187), (165, 164, 179, 180), (173, 172, 187, 188), (166, 165, 180, 181), (174, 173, 188, 189), (167, 166, 181, 182), (160, 250, 175), (256, 174, 189), (168, 167, 182, 183), (161, 160, 175, 176), (188, 187, 202, 203), (181, 180, 195, 196), (189, 188, 203, 204), (182, 181, 196, 197), (175, 250, 190), (256, 189, 204), (183, 182, 197, 198), (176, 175, 190, 191), (184, 183, 198, 199), (177, 176, 191, 192), (185, 184, 199, 200), (178, 177, 192, 193), (186, 185, 200, 201), (179, 178, 193, 194), (187, 186, 201, 202), (180, 179, 194, 195), (200, 199, 214, 215), (193, 192, 207, 208), (201, 200, 215, 216), (194, 193, 208, 209), (202, 201, 216, 217), (195, 194, 209, 210), (203, 202, 217, 218), (196, 195, 210, 211), (204, 203, 218, 219), (197, 196, 211, 212), (190, 250, 205), (256, 204, 219), (198, 197, 212, 213), (191, 190, 205, 206), (199, 198, 213, 214), (192, 191, 206, 207), (219, 218, 233, 234), (212, 211, 226, 227), (205, 250, 220), (256, 219, 234), (213, 212, 227, 228), (206, 205, 220, 221), (214, 213, 228, 229), (207, 206, 221, 222), (215, 214, 229, 230), (208, 207, 222, 223), (216, 215, 230, 231), (209, 208, 223, 224), (217, 216, 231, 232), (210, 209, 224, 225), (218, 217, 232, 233), (211, 210, 225, 226), (223, 222, 237, 238), (231, 230, 245, 246), (224, 223, 238, 239), (232, 231, 246, 247), (225, 224, 239, 240), (233, 232, 247, 248), (226, 225, 240, 241), (234, 233, 248, 249), (227, 226, 241, 242), (220, 250, 235), (256, 234, 249), (228, 227, 242, 243), (221, 220, 235, 236), (229, 228, 243, 244), (222, 221, 236, 237), (230, 229, 244, 245)])
me_plane_001.polygons.foreach_set('use_smooth', [True] * 256)
me_plane_001.polygons.foreach_set('material_index', [1, 1, 1, 1, 1, 1, 1, 1, 1, 1, 1, 1, 1, 1, 1, 1, 1, 1, 1, 1, 1, 1, 1, 1, 1, 1, 1, 1, 1, 1, 1, 1, 1, 1, 1, 1, 1, 1, 1, 1, 1, 1, 1, 1, 1, 1, 1, 1, 1, 1, 1, 1, 1, 1, 1, 1, 1, 1, 1, 1, 1, 1, 1, 1, 1, 1, 1, 1, 1, 1, 1, 1, 1, 1, 1, 1, 1, 1, 1, 1, 1, 1, 1, 1, 1, 1, 1, 1, 1, 1, 1, 1, 1, 1, 1, 1, 1, 1, 1, 1, 1, 1, 1, 1, 1, 1, 1, 1, 1, 1, 1, 1, 1, 1, 1, 1, 1, 1, 1, 1, 1, 1, 1, 1, 1, 1, 1, 1, 1, 1, 1, 1, 1, 1, 1, 1, 1, 1, 1, 1, 1, 1, 1, 1, 1, 1, 1, 1, 1, 1, 1, 1, 1, 1, 1, 1, 1, 1, 1, 1, 1, 1, 1, 1, 1, 1, 1, 1, 1, 1, 1, 1, 1, 1, 1, 1, 1, 1, 1, 1, 1, 1, 1, 1, 1, 1, 1, 1, 1, 1, 1, 1, 1, 1, 1, 1, 1, 1, 1, 1, 1, 1, 1, 1, 1, 1, 1, 1, 1, 1, 1, 1, 1, 1, 1, 1, 1, 1, 1, 1, 1, 1, 1, 1, 1, 1, 1, 1, 1, 1, 1, 1, 1, 1, 1, 1, 1, 1, 1, 1, 1, 1, 1, 1, 1, 1, 1, 1, 1, 1, 1, 1, 1, 1, 1, 1])
_uv = me_plane_001.uv_layers.new(name='UVMap')
_uv.uv.foreach_set('vector', [0.75, 0.9375, 0.7344, 1.0, 0.7188, 0.9375, 0.7344, 0.0, 0.75, 0.0625, 0.7188, 0.0625, 0.75, 0.4375, 0.75, 0.5, 0.7188, 0.5, 0.7188, 0.4375, 0.75, 0.875, 0.75, 0.9375, 0.7188, 0.9375, 0.7188, 0.875, 0.75, 0.375, 0.75, 0.4375, 0.7188, 0.4375, 0.7188, 0.375, 0.75, 0.8125, 0.75, 0.875, 0.7188, 0.875, 0.7188, 0.8125, 0.75, 0.3125, 0.75, 0.375, 0.7188, 0.375, 0.7188, 0.3125, 0.75, 0.75, 0.75, 0.8125, 0.7188, 0.8125, 0.7188, 0.75, 0.75, 0.25, 0.75, 0.3125, 0.7188, 0.3125, 0.7188, 0.25, 0.75, 0.6875, 0.75, 0.75, 0.7188, 0.75, 0.7188, 0.6875, 0.75, 0.1875, 0.75, 0.25, 0.7188, 0.25, 0.7188, 0.1875, 0.75, 0.625, 0.75, 0.6875, 0.7188, 0.6875, 0.7188, 0.625, 0.75, 0.125, 0.75, 0.1875, 0.7188, 0.1875, 0.7188, 0.125, 0.75, 0.5625, 0.75, 0.625, 0.7188, 0.625, 0.7188, 0.5625, 0.75, 0.0625, 0.75, 0.125, 0.7188, 0.125, 0.7188, 0.0625, 0.75, 0.5, 0.75, 0.5625, 0.7188, 0.5625, 0.7188, 0.5, 0.7188, 0.5625, 0.7188, 0.625, 0.6875, 0.625, 0.6875, 0.5625, 0.7188, 0.0625, 0.7188, 0.125, 0.6875, 0.125, 0.6875, 0.0625, 0.7188, 0.5, 0.7188, 0.5625, 0.6875, 0.5625, 0.6875, 0.5, 0.7188, 0.9375, 0.7031, 1.0, 0.6875, 0.9375, 0.7031, 0.0, 0.7188, 0.0625, 0.6875, 0.0625, 0.7188, 0.4375, 0.7188, 0.5, 0.6875, 0.5, 0.6875, 0.4375, 0.7188, 0.875, 0.7188, 0.9375, 0.6875, 0.9375, 0.6875, 0.875, 0.7188, 0.375, 0.7188, 0.4375, 0.6875, 0.4375, 0.6875, 0.375, 0.7188, 0.8125, 0.7188, 0.875, 0.6875, 0.875, 0.6875, 0.8125, 0.7188, 0.3125, 0.7188, 0.375, 0.6875, 0.375, 0.6875, 0.3125, 0.7188, 0.75, 0.7188, 0.8125, 0.6875, 0.8125, 0.6875, 0.75, 0.7188, 0.25, 0.7188, 0.3125, 0.6875, 0.3125, 0.6875, 0.25, 0.7188, 0.6875, 0.7188, 0.75, 0.6875, 0.75, 0.6875, 0.6875, 0.7188, 0.1875, 0.7188, 0.25, 0.6875, 0.25, 0.6875, 0.1875, 0.7188, 0.625, 0.7188, 0.6875, 0.6875, 0.6875, 0.6875, 0.625, 0.7188, 0.125, 0.7188, 0.1875, 0.6875, 0.1875, 0.6875, 0.125, 0.6875, 0.3125, 0.6875, 0.375, 0.6562, 0.375, 0.6562, 0.3125, 0.6875, 0.75, 0.6875, 0.8125, 0.6562, 0.8125, 0.6562, 0.75, 0.6875, 0.25, 0.6875, 0.3125, 0.6562, 0.3125, 0.6562, 0.25, 0.6875, 0.6875, 0.6875, 0.75, 0.6562, 0.75, 0.6562, 0.6875, 0.6875, 0.1875, 0.6875, 0.25, 0.6562, 0.25, 0.6562, 0.1875, 0.6875, 0.625, 0.6875, 0.6875, 0.6562, 0.6875, 0.6562, 0.625, 0.6875, 0.125, 0.6875, 0.1875, 0.6562, 0.1875, 0.6562, 0.125, 0.6875, 0.5625, 0.6875, 0.625, 0.6562, 0.625, 0.6562, 0.5625, 0.6875, 0.0625, 0.6875, 0.125, 0.6562, 0.125, 0.6562, 0.0625, 0.6875, 0.5, 0.6875, 0.5625, 0.6562, 0.5625, 0.6562, 0.5, 0.6875, 0.9375, 0.6719, 1.0, 0.6562, 0.9375, 0.6719, 0.0, 0.6875, 0.0625, 0.6562, 0.0625, 0.6875, 0.4375, 0.6875, 0.5, 0.6562, 0.5, 0.6562, 0.4375, 0.6875, 0.875, 0.6875, 0.9375, 0.6562, 0.9375, 0.6562, 0.875, 0.6875, 0.375, 0.6875, 0.4375, 0.6562, 0.4375, 0.6562, 0.375, 0.6875, 0.8125, 0.6875, 0.875, 0.6562, 0.875, 0.6562, 0.8125, 0.6562, 0.0625, 0.6562, 0.125, 0.625, 0.125, 0.625, 0.0625, 0.6562, 0.5, 0.6562, 0.5625, 0.625, 0.5625, 0.625, 0.5, 0.6562, 0.9375, 0.6406, 1.0, 0.625, 0.9375, 0.6406, 0.0, 0.6562, 0.0625, 0.625, 0.0625, 0.6562, 0.4375, 0.6562, 0.5, 0.625, 0.5, 0.625, 0.4375, 0.6562, 0.875, 0.6562, 0.9375, 0.625, 0.9375, 0.625, 0.875, 0.6562, 0.375, 0.6562, 0.4375, 0.625, 0.4375, 0.625, 0.375, 0.6562, 0.8125, 0.6562, 0.875, 0.625, 0.875, 0.625, 0.8125, 0.6562, 0.3125, 0.6562, 0.375, 0.625, 0.375, 0.625, 0.3125, 0.6562, 0.75, 0.6562, 0.8125, 0.625, 0.8125, 0.625, 0.75, 0.6562, 0.25, 0.6562, 0.3125, 0.625, 0.3125, 0.625, 0.25, 0.6562, 0.6875, 0.6562, 0.75, 0.625, 0.75, 0.625, 0.6875, 0.6562, 0.1875, 0.6562, 0.25, 0.625, 0.25, 0.625, 0.1875, 0.6562, 0.625, 0.6562, 0.6875, 0.625, 0.6875, 0.625, 0.625, 0.6562, 0.125, 0.6562, 0.1875, 0.625, 0.1875, 0.625, 0.125, 0.6562, 0.5625, 0.6562, 0.625, 0.625, 0.625, 0.625, 0.5625, 0.625, 0.25, 0.625, 0.3125, 0.5938, 0.3125, 0.5938, 0.25, 0.625, 0.6875, 0.625, 0.75, 0.5938, 0.75, 0.5938, 0.6875, 0.625, 0.1875, 0.625, 0.25, 0.5938, 0.25, 0.5938, 0.1875, 0.625, 0.625, 0.625, 0.6875, 0.5938, 0.6875, 0.5938, 0.625, 0.625, 0.125, 0.625, 0.1875, 0.5938, 0.1875, 0.5938, 0.125, 0.625, 0.5625, 0.625, 0.625, 0.5938, 0.625, 0.5938, 0.5625, 0.625, 0.0625, 0.625, 0.125, 0.5938, 0.125, 0.5937, 0.0625, 0.625, 0.5, 0.625, 0.5625, 0.5938, 0.5625, 0.5938, 0.5, 0.625, 0.9375, 0.6094, 1.0, 0.5937, 0.9375, 0.6094, 0.0, 0.625, 0.0625, 0.5937, 0.0625, 0.625, 0.4375, 0.625, 0.5, 0.5938, 0.5, 0.5938, 0.4375, 0.625, 0.875, 0.625, 0.9375, 0.5937, 0.9375, 0.5937, 0.875, 0.625, 0.375, 0.625, 0.4375, 0.5938, 0.4375, 0.5938, 0.375, 0.625, 0.8125, 0.625, 0.875, 0.5937, 0.875, 0.5938, 0.8125, 0.625, 0.3125, 0.625, 0.375, 0.5938, 0.375, 0.5938, 0.3125, 0.625, 0.75, 0.625, 0.8125, 0.5938, 0.8125, 0.5938, 0.75, 0.5937, 0.9375, 0.5781, 1.0, 0.5625, 0.9375, 0.5781, 0.0, 0.5937, 0.0625, 0.5625, 0.0625, 0.5938, 0.4375, 0.5938, 0.5, 0.5625, 0.5, 0.5625, 0.4375, 0.5937, 0.875, 0.5937, 0.9375, 0.5625, 0.9375, 0.5625, 0.875, 0.5938, 0.375, 0.5938, 0.4375, 0.5625, 0.4375, 0.5625, 0.375, 0.5938, 0.8125, 0.5937, 0.875, 0.5625, 0.875, 0.5625, 0.8125, 0.5938, 0.3125, 0.5938, 0.375, 0.5625, 0.375, 0.5625, 0.3125, 0.5938, 0.75, 0.5938, 0.8125, 0.5625, 0.8125, 0.5625, 0.75, 0.5938, 0.25, 0.5938, 0.3125, 0.5625, 0.3125, 0.5625, 0.25, 0.5938, 0.6875, 0.5938, 0.75, 0.5625, 0.75, 0.5625, 0.6875, 0.5938, 0.1875, 0.5938, 0.25, 0.5625, 0.25, 0.5625, 0.1875, 0.5938, 0.625, 0.5938, 0.6875, 0.5625, 0.6875, 0.5625, 0.625, 0.5938, 0.125, 0.5938, 0.1875, 0.5625, 0.1875, 0.5625, 0.125, 0.5938, 0.5625, 0.5938, 0.625, 0.5625, 0.625, 0.5625, 0.5625, 0.5937, 0.0625, 0.5938, 0.125, 0.5625, 0.125, 0.5625, 0.0625, 0.5938, 0.5, 0.5938, 0.5625, 0.5625, 0.5625, 0.5625, 0.5, 0.5625, 0.6875, 0.5625, 0.75, 0.5312, 0.75, 0.5312, 0.6875, 0.5625, 0.1875, 0.5625, 0.25, 0.5312, 0.25, 0.5312, 0.1875, 0.5625, 0.625, 0.5625, 0.6875, 0.5312, 0.6875, 0.5312, 0.625, 0.5625, 0.125, 0.5625, 0.1875, 0.5312, 0.1875, 0.5312, 0.125, 0.5625, 0.5625, 0.5625, 0.625, 0.5312, 0.625, 0.5312, 0.5625, 0.5625, 0.0625, 0.5625, 0.125, 0.5312, 0.125, 0.5312, 0.0625, 0.5625, 0.5, 0.5625, 0.5625, 0.5312, 0.5625, 0.5312, 0.5, 0.5625, 0.9375, 0.5469, 1.0, 0.5312, 0.9375, 0.5469, 0.0, 0.5625, 0.0625, 0.5312, 0.0625, 0.5625, 0.4375, 0.5625, 0.5, 0.5312, 0.5, 0.5312, 0.4375, 0.5625, 0.875, 0.5625, 0.9375, 0.5312, 0.9375, 0.5312, 0.875, 0.5625, 0.375, 0.5625, 0.4375, 0.5312, 0.4375, 0.5312, 0.375, 0.5625, 0.8125, 0.5625, 0.875, 0.5312, 0.875, 0.5312, 0.8125, 0.5625, 0.3125, 0.5625, 0.375, 0.5312, 0.375, 0.5312, 0.3125, 0.5625, 0.75, 0.5625, 0.8125, 0.5312, 0.8125, 0.5312, 0.75, 0.5625, 0.25, 0.5625, 0.3125, 0.5312, 0.3125, 0.5312, 0.25, 0.5312, 0.4375, 0.5312, 0.5, 0.5, 0.5, 0.5, 0.4375, 0.5312, 0.875, 0.5312, 0.9375, 0.5, 0.9375, 0.5, 0.875, 0.5312, 0.375, 0.5312, 0.4375, 0.5, 0.4375, 0.5, 0.375, 0.5312, 0.8125, 0.5312, 0.875, 0.5, 0.875, 0.5, 0.8125, 0.5312, 0.3125, 0.5312, 0.375, 0.5, 0.375, 0.5, 0.3125, 0.5312, 0.75, 0.5312, 0.8125, 0.5, 0.8125, 0.5, 0.75, 0.5312, 0.25, 0.5312, 0.3125, 0.5, 0.3125, 0.5, 0.25, 0.5312, 0.6875, 0.5312, 0.75, 0.5, 0.75, 0.5, 0.6875, 0.5312, 0.1875, 0.5312, 0.25, 0.5, 0.25, 0.5, 0.1875, 0.5312, 0.625, 0.5312, 0.6875, 0.5, 0.6875, 0.5, 0.625, 0.5312, 0.125, 0.5312, 0.1875, 0.5, 0.1875, 0.5, 0.125, 0.5312, 0.5625, 0.5312, 0.625, 0.5, 0.625, 0.5, 0.5625, 0.5312, 0.0625, 0.5312, 0.125, 0.5, 0.125, 0.5, 0.0625, 0.5312, 0.5, 0.5312, 0.5625, 0.5, 0.5625, 0.5, 0.5, 0.5312, 0.9375, 0.5156, 1.0, 0.5, 0.9375, 0.5156, 0.0, 0.5312, 0.0625, 0.5, 0.0625, 0.5, 0.1875, 0.5, 0.25, 0.4688, 0.25, 0.4687, 0.1875, 0.5, 0.625, 0.5, 0.6875, 0.4687, 0.6875, 0.4688, 0.625, 0.5, 0.125, 0.5, 0.1875, 0.4687, 0.1875, 0.4687, 0.125, 0.5, 0.5625, 0.5, 0.625, 0.4688, 0.625, 0.4688, 0.5625, 0.5, 0.0625, 0.5, 0.125, 0.4687, 0.125, 0.4687, 0.0625, 0.5, 0.5, 0.5, 0.5625, 0.4688, 0.5625, 0.4687, 0.5, 0.5, 0.9375, 0.4844, 1.0, 0.4687, 0.9375, 0.4844, 0.0, 0.5, 0.0625, 0.4687, 0.0625, 0.5, 0.4375, 0.5, 0.5, 0.4687, 0.5, 0.4688, 0.4375, 0.5, 0.875, 0.5, 0.9375, 0.4687, 0.9375, 0.4687, 0.875, 0.5, 0.375, 0.5, 0.4375, 0.4688, 0.4375, 0.4687, 0.375, 0.5, 0.8125, 0.5, 0.875, 0.4687, 0.875, 0.4687, 0.8125, 0.5, 0.3125, 0.5, 0.375, 0.4687, 0.375, 0.4687, 0.3125, 0.5, 0.75, 0.5, 0.8125, 0.4687, 0.8125, 0.4688, 0.75, 0.5, 0.25, 0.5, 0.3125, 0.4687, 0.3125, 0.4688, 0.25, 0.5, 0.6875, 0.5, 0.75, 0.4688, 0.75, 0.4687, 0.6875, 0.4687, 0.875, 0.4687, 0.9375, 0.4375, 0.9375, 0.4375, 0.875, 0.4687, 0.375, 0.4688, 0.4375, 0.4375, 0.4375, 0.4375, 0.375, 0.4687, 0.8125, 0.4687, 0.875, 0.4375, 0.875, 0.4375, 0.8125, 0.4687, 0.3125, 0.4687, 0.375, 0.4375, 0.375, 0.4375, 0.3125, 0.4688, 0.75, 0.4687, 0.8125, 0.4375, 0.8125, 0.4375, 0.75, 0.4688, 0.25, 0.4687, 0.3125, 0.4375, 0.3125, 0.4375, 0.25, 0.4687, 0.6875, 0.4688, 0.75, 0.4375, 0.75, 0.4375, 0.6875, 0.4687, 0.1875, 0.4688, 0.25, 0.4375, 0.25, 0.4375, 0.1875, 0.4688, 0.625, 0.4687, 0.6875, 0.4375, 0.6875, 0.4375, 0.625, 0.4687, 0.125, 0.4687, 0.1875, 0.4375, 0.1875, 0.4375, 0.125, 0.4688, 0.5625, 0.4688, 0.625, 0.4375, 0.625, 0.4375, 0.5625, 0.4687, 0.0625, 0.4687, 0.125, 0.4375, 0.125, 0.4375, 0.0625, 0.4687, 0.5, 0.4688, 0.5625, 0.4375, 0.5625, 0.4375, 0.5, 0.4687, 0.9375, 0.4531, 1.0, 0.4375, 0.9375, 0.4531, 0.0, 0.4687, 0.0625, 0.4375, 0.0625, 0.4688, 0.4375, 0.4687, 0.5, 0.4375, 0.5, 0.4375, 0.4375, 0.4375, 0.625, 0.4375, 0.6875, 0.4062, 0.6875, 0.4062, 0.625, 0.4375, 0.125, 0.4375, 0.1875, 0.4062, 0.1875, 0.4062, 0.125, 0.4375, 0.5625, 0.4375, 0.625, 0.4062, 0.625, 0.4062, 0.5625, 0.4375, 0.0625, 0.4375, 0.125, 0.4062, 0.125, 0.4062, 0.0625, 0.4375, 0.5, 0.4375, 0.5625, 0.4062, 0.5625, 0.4062, 0.5, 0.4375, 0.9375, 0.4219, 1.0, 0.4062, 0.9375, 0.4219, 0.0, 0.4375, 0.0625, 0.4062, 0.0625, 0.4375, 0.4375, 0.4375, 0.5, 0.4062, 0.5, 0.4062, 0.4375, 0.4375, 0.875, 0.4375, 0.9375, 0.4062, 0.9375, 0.4062, 0.875, 0.4375, 0.375, 0.4375, 0.4375, 0.4062, 0.4375, 0.4062, 0.375, 0.4375, 0.8125, 0.4375, 0.875, 0.4062, 0.875, 0.4062, 0.8125, 0.4375, 0.3125, 0.4375, 0.375, 0.4062, 0.375, 0.4062, 0.3125, 0.4375, 0.75, 0.4375, 0.8125, 0.4062, 0.8125, 0.4062, 0.75, 0.4375, 0.25, 0.4375, 0.3125, 0.4062, 0.3125, 0.4062, 0.25, 0.4375, 0.6875, 0.4375, 0.75, 0.4062, 0.75, 0.4062, 0.6875, 0.4375, 0.1875, 0.4375, 0.25, 0.4062, 0.25, 0.4062, 0.1875, 0.4062, 0.375, 0.4062, 0.4375, 0.375, 0.4375, 0.375, 0.375, 0.4062, 0.8125, 0.4062, 0.875, 0.375, 0.875, 0.375, 0.8125, 0.4062, 0.3125, 0.4062, 0.375, 0.375, 0.375, 0.375, 0.3125, 0.4062, 0.75, 0.4062, 0.8125, 0.375, 0.8125, 0.375, 0.75, 0.4062, 0.25, 0.4062, 0.3125, 0.375, 0.3125, 0.375, 0.25, 0.4062, 0.6875, 0.4062, 0.75, 0.375, 0.75, 0.375, 0.6875, 0.4062, 0.1875, 0.4062, 0.25, 0.375, 0.25, 0.375, 0.1875, 0.4062, 0.625, 0.4062, 0.6875, 0.375, 0.6875, 0.375, 0.625, 0.4062, 0.125, 0.4062, 0.1875, 0.375, 0.1875, 0.375, 0.125, 0.4062, 0.5625, 0.4062, 0.625, 0.375, 0.625, 0.375, 0.5625, 0.4062, 0.0625, 0.4062, 0.125, 0.375, 0.125, 0.375, 0.0625, 0.4062, 0.5, 0.4062, 0.5625, 0.375, 0.5625, 0.375, 0.5, 0.4062, 0.9375, 0.3906, 1.0, 0.375, 0.9375, 0.3906, 0.0, 0.4062, 0.0625, 0.375, 0.0625, 0.4062, 0.4375, 0.4062, 0.5, 0.375, 0.5, 0.375, 0.4375, 0.4062, 0.875, 0.4062, 0.9375, 0.375, 0.9375, 0.375, 0.875, 0.375, 0.125, 0.375, 0.1875, 0.3438, 0.1875, 0.3438, 0.125, 0.375, 0.5625, 0.375, 0.625, 0.3438, 0.625, 0.3438, 0.5625, 0.375, 0.0625, 0.375, 0.125, 0.3438, 0.125, 0.3437, 0.0625, 0.375, 0.5, 0.375, 0.5625, 0.3438, 0.5625, 0.3437, 0.5, 0.375, 0.9375, 0.3594, 1.0, 0.3437, 0.9375, 0.3594, 0.0, 0.375, 0.0625, 0.3437, 0.0625, 0.375, 0.4375, 0.375, 0.5, 0.3437, 0.5, 0.3438, 0.4375, 0.375, 0.875, 0.375, 0.9375, 0.3437, 0.9375, 0.3438, 0.875, 0.375, 0.375, 0.375, 0.4375, 0.3438, 0.4375, 0.3438, 0.375, 0.375, 0.8125, 0.375, 0.875, 0.3438, 0.875, 0.3438, 0.8125, 0.375, 0.3125, 0.375, 0.375, 0.3438, 0.375, 0.3438, 0.3125, 0.375, 0.75, 0.375, 0.8125, 0.3438, 0.8125, 0.3438, 0.75, 0.375, 0.25, 0.375, 0.3125, 0.3438, 0.3125, 0.3438, 0.25, 0.375, 0.6875, 0.375, 0.75, 0.3438, 0.75, 0.3438, 0.6875, 0.375, 0.1875, 0.375, 0.25, 0.3438, 0.25, 0.3438, 0.1875, 0.375, 0.625, 0.375, 0.6875, 0.3438, 0.6875, 0.3438, 0.625, 0.3438, 0.3125, 0.3438, 0.375, 0.3125, 0.375, 0.3125, 0.3125, 0.3438, 0.75, 0.3438, 0.8125, 0.3125, 0.8125, 0.3125, 0.75, 0.3438, 0.25, 0.3438, 0.3125, 0.3125, 0.3125, 0.3125, 0.25, 0.3438, 0.6875, 0.3438, 0.75, 0.3125, 0.75, 0.3125, 0.6875, 0.3438, 0.1875, 0.3438, 0.25, 0.3125, 0.25, 0.3125, 0.1875, 0.3438, 0.625, 0.3438, 0.6875, 0.3125, 0.6875, 0.3125, 0.625, 0.3438, 0.125, 0.3438, 0.1875, 0.3125, 0.1875, 0.3125, 0.125, 0.3438, 0.5625, 0.3438, 0.625, 0.3125, 0.625, 0.3125, 0.5625, 0.3437, 0.0625, 0.3438, 0.125, 0.3125, 0.125, 0.3125, 0.0625, 0.3437, 0.5, 0.3438, 0.5625, 0.3125, 0.5625, 0.3125, 0.5, 0.3437, 0.9375, 0.3281, 1.0, 0.3125, 0.9375, 0.3281, 0.0, 0.3437, 0.0625, 0.3125, 0.0625, 0.3438, 0.4375, 0.3437, 0.5, 0.3125, 0.5, 0.3125, 0.4375, 0.3438, 0.875, 0.3437, 0.9375, 0.3125, 0.9375, 0.3125, 0.875, 0.3438, 0.375, 0.3438, 0.4375, 0.3125, 0.4375, 0.3125, 0.375, 0.3438, 0.8125, 0.3438, 0.875, 0.3125, 0.875, 0.3125, 0.8125, 0.3125, 0.0625, 0.3125, 0.125, 0.2812, 0.125, 0.2812, 0.0625, 0.3125, 0.5, 0.3125, 0.5625, 0.2812, 0.5625, 0.2812, 0.5, 0.3125, 0.9375, 0.2969, 1.0, 0.2812, 0.9375, 0.2969, 0.0, 0.3125, 0.0625, 0.2812, 0.0625, 0.3125, 0.4375, 0.3125, 0.5, 0.2812, 0.5, 0.2812, 0.4375, 0.3125, 0.875, 0.3125, 0.9375, 0.2812, 0.9375, 0.2812, 0.875, 0.3125, 0.375, 0.3125, 0.4375, 0.2812, 0.4375, 0.2812, 0.375, 0.3125, 0.8125, 0.3125, 0.875, 0.2812, 0.875, 0.2812, 0.8125, 0.3125, 0.3125, 0.3125, 0.375, 0.2812, 0.375, 0.2812, 0.3125, 0.3125, 0.75, 0.3125, 0.8125, 0.2812, 0.8125, 0.2812, 0.75, 0.3125, 0.25, 0.3125, 0.3125, 0.2812, 0.3125, 0.2812, 0.25, 0.3125, 0.6875, 0.3125, 0.75, 0.2812, 0.75, 0.2812, 0.6875, 0.3125, 0.1875, 0.3125, 0.25, 0.2812, 0.25, 0.2812, 0.1875, 0.3125, 0.625, 0.3125, 0.6875, 0.2812, 0.6875, 0.2812, 0.625, 0.3125, 0.125, 0.3125, 0.1875, 0.2812, 0.1875, 0.2812, 0.125, 0.3125, 0.5625, 0.3125, 0.625, 0.2812, 0.625, 0.2812, 0.5625, 0.2812, 0.75, 0.2812, 0.8125, 0.25, 0.8125, 0.25, 0.75, 0.2812, 0.25, 0.2812, 0.3125, 0.25, 0.3125, 0.25, 0.25, 0.2812, 0.6875, 0.2812, 0.75, 0.25, 0.75, 0.25, 0.6875, 0.2812, 0.1875, 0.2812, 0.25, 0.25, 0.25, 0.25, 0.1875, 0.2812, 0.625, 0.2812, 0.6875, 0.25, 0.6875, 0.25, 0.625, 0.2812, 0.125, 0.2812, 0.1875, 0.25, 0.1875, 0.25, 0.125, 0.2812, 0.5625, 0.2812, 0.625, 0.25, 0.625, 0.25, 0.5625, 0.2812, 0.0625, 0.2812, 0.125, 0.25, 0.125, 0.25, 0.0625, 0.2812, 0.5, 0.2812, 0.5625, 0.25, 0.5625, 0.25, 0.5, 0.2812, 0.9375, 0.2656, 1.0, 0.25, 0.9375, 0.2656, 0.0, 0.2812, 0.0625, 0.25, 0.0625, 0.2812, 0.4375, 0.2812, 0.5, 0.25, 0.5, 0.25, 0.4375, 0.2812, 0.875, 0.2812, 0.9375, 0.25, 0.9375, 0.25, 0.875, 0.2812, 0.375, 0.2812, 0.4375, 0.25, 0.4375, 0.25, 0.375, 0.2812, 0.8125, 0.2812, 0.875, 0.25, 0.875, 0.25, 0.8125, 0.2812, 0.3125, 0.2812, 0.375, 0.25, 0.375, 0.25, 0.3125])
me_plane_001.materials.append(mat_snake)
me_plane_001.materials.append(mat_eye)
me_plane_001.update()
me_cube_001 = bpy.data.meshes.new('Cube.001')
me_cube_001.from_pydata([(0.1367, 0.05825, 0.053), (0.1367, 0.05825, -0.053), (0.1367, -0.05825, 0.053), (0.1367, -0.05825, -0.053), (-0.1367, -0.05825, 0.053), (-0.1367, -0.05825, -0.053), (-0.1367, 0.05825, 0.053), (-0.1367, 0.05825, -0.053), (0.1367, 0.05825, -0.1743), (0.1367, -0.05825, -0.1743), (-0.1367, -0.05825, -0.1743), (-0.1367, 0.05825, -0.1743), (0.1367, 0.2606, -0.053), (0.1367, 0.2606, 0.053), (-0.1367, 0.2606, -0.053), (-0.1367, 0.2606, 0.053), (-0.1367, 0.2606, -0.1743), (0.1367, 0.2606, -0.1743), (-0.1367, -0.2606, -0.053), (-0.1367, -0.2606, 0.053), (0.1367, -0.2606, -0.053), (0.1367, -0.2606, 0.053), (0.1367, -0.2606, -0.1743), (-0.1367, -0.2606, -0.1743), (0.1367, 0.05825, 0.1743), (0.1367, -0.05825, 0.1743), (-0.1367, -0.05825, 0.1743), (-0.1367, 0.05825, 0.1743), (0.1367, 0.2606, 0.1743), (-0.1367, 0.2606, 0.1743), (-0.1367, -0.2606, 0.1743), (0.1367, -0.2606, 0.1743), (0.1159, 0.05825, 0.1743), (0.1159, 0.05825, 0.053), (0.1159, 0.05825, -0.053), (0.1159, -0.05825, 0.1743), (0.1159, -0.05825, 0.053), (0.1159, -0.05825, -0.053), (-0.1159, -0.05825, 0.1743), (-0.1159, -0.05825, 0.053), (-0.1159, -0.05825, -0.053), (-0.1159, 0.05825, 0.1743), (-0.1159, 0.05825, 0.053), (-0.1159, 0.05825, -0.053), (-0.1159, -0.2606, -0.053), (-0.1159, -0.2606, 0.053), (0.1159, 0.2606, -0.053), (0.1159, 0.2606, 0.053), (0.1159, 0.05825, -0.1743), (0.1159, -0.05825, -0.1743), (-0.1159, -0.05825, -0.1743), (-0.1159, 0.05825, -0.1743), (-0.1159, 0.2606, -0.053), (-0.1159, 0.2606, 0.053), (0.1159, -0.2606, -0.053), (0.1159, -0.2606, 0.053), (-0.1367, -0.4331, -0.262), (-0.1231, -0.4331, -0.2756), (-0.1231, -0.4468, -0.262), (-0.1367, -0.4331, 0.262), (-0.1231, -0.4468, 0.262), (-0.1231, -0.4331, 0.2756), (-0.1367, 0.4331, -0.262), (-0.1231, 0.4468, -0.262), (-0.1231, 0.4331, -0.2756), (-0.1367, 0.4331, 0.262), (-0.1231, 0.4331, 0.2756), (-0.1231, 0.4468, 0.262), (0.1367, -0.4331, -0.262), (0.1231, -0.4468, -0.262), (0.1231, -0.4331, -0.2756), (0.1367, -0.4331, 0.262), (0.1231, -0.4331, 0.2756), (0.1231, -0.4468, 0.262), (0.1231, 0.4331, -0.2756), (0.1231, 0.4468, -0.262), (0.1367, 0.4331, -0.262), (0.1231, 0.4468, 0.262), (0.1231, 0.4331, 0.2756), (0.1367, 0.4331, 0.262), (-0.1231, 0.07446, -0.2756), (-0.1367, 0.07446, -0.262), (-0.1231, -0.07446, -0.2756), (-0.1367, -0.07446, -0.262), (-0.1231, -0.07446, 0.2756), (-0.1367, -0.07446, 0.262), (-0.1231, 0.07446, 0.2756), (-0.1367, 0.07446, 0.262), (0.1231, -0.07446, -0.2756), (0.1367, -0.07446, -0.262), (0.1231, 0.07446, -0.2756), (0.1367, 0.07446, -0.262), (0.1231, 0.07446, 0.2756), (0.1367, 0.07446, 0.262), (0.1231, -0.07446, 0.2756), (0.1367, -0.07446, 0.262), (-0.1231, -0.4468, -0.07297), (-0.1367, -0.4331, -0.07297), (-0.1231, -0.4468, 0.07297), (-0.1367, -0.4331, 0.07297), (-0.1231, 0.4468, 0.07297), (-0.1367, 0.4331, 0.07297), (-0.1231, 0.4468, -0.07297), (-0.1367, 0.4331, -0.07297), (0.1367, 0.4331, 0.07297), (0.1231, 0.4468, 0.07297), (0.1367, 0.4331, -0.07297), (0.1231, 0.4468, -0.07297), (0.1231, -0.4468, 0.07297), (0.1367, -0.4331, 0.07297), (0.1231, -0.4468, -0.07297), (0.1367, -0.4331, -0.07297), (-0.1367, 0.4331, -0.1743), (-0.1231, 0.4468, -0.1743), (0.1231, 0.4468, -0.1743), (0.1367, 0.4331, -0.1743), (0.1367, -0.4331, -0.1743), (0.1231, -0.4468, -0.1743), (-0.1367, -0.4331, -0.1743), (-0.1231, -0.4468, -0.1743), (-0.1367, 0.2606, 0.262), (-0.1231, 0.2606, 0.2756), (0.1367, 0.2606, -0.262), (0.1231, 0.2606, -0.2756), (-0.1367, 0.2606, -0.262), (-0.1231, 0.2606, -0.2756), (0.1367, 0.2606, 0.262), (0.1231, 0.2606, 0.2756), (-0.1367, -0.2606, -0.262), (-0.1231, -0.2606, -0.2756), (0.1367, -0.2606, 0.262), (0.1231, -0.2606, 0.2756), (-0.1367, -0.2606, 0.262), (-0.1231, -0.2606, 0.2756), (0.1367, -0.2606, -0.262), (0.1231, -0.2606, -0.2756), (-0.1367, -0.4331, 0.1743), (-0.1231, -0.4468, 0.1743), (-0.1367, 0.4331, 0.1743), (-0.1231, 0.4468, 0.1743), (0.1231, 0.4468, 0.1743), (0.1367, 0.4331, 0.1743), (0.1367, -0.4331, 0.1743), (0.1231, -0.4468, 0.1743)], [], [(134, 22, 116, 68), (29, 120, 65, 138), (76, 115, 17, 122), (131, 133, 61, 72), (69, 117, 119, 58), (63, 113, 114, 75), (27, 87, 120, 29), (30, 132, 85, 26), (83, 10, 11, 81), (82, 88, 135, 129), (24, 93, 95, 25), (25, 95, 130, 31), (127, 121, 86, 92), (92, 86, 84, 94), (8, 1, 34, 48), (4, 26, 38, 39), (23, 18, 5, 10), (19, 4, 39, 45), (5, 18, 44, 40), (6, 15, 53, 42), (17, 12, 1, 8), (12, 13, 47, 46), (97, 99, 19, 18), (108, 143, 137, 98), (22, 20, 111, 116), (16, 14, 103, 112), (113, 102, 107, 114), (104, 141, 28, 13), (102, 100, 105, 107), (78, 66, 121, 127), (64, 74, 123, 125), (31, 130, 71, 142), (136, 59, 132, 30), (28, 126, 93, 24), (122, 17, 8, 91), (94, 84, 133, 131), (80, 90, 88, 82), (141, 79, 126, 28), (125, 123, 90, 80), (25, 2, 36, 35), (11, 7, 14, 16), (115, 106, 12, 17), (21, 31, 142, 109), (81, 11, 16, 124), (124, 16, 112, 62), (139, 67, 77, 140), (89, 9, 22, 134), (129, 135, 70, 57), (91, 8, 9, 89), (11, 10, 50, 51), (9, 3, 20, 22), (110, 108, 98, 96), (117, 110, 96, 119), (143, 73, 60, 137), (26, 85, 87, 27), (128, 23, 10, 83), (118, 97, 18, 23), (2, 25, 31, 21), (15, 29, 138, 101), (6, 27, 29, 15), (106, 104, 13, 12), (24, 25, 35, 32), (19, 30, 26, 4), (14, 7, 43, 52), (13, 28, 24, 0), (99, 136, 30, 19), (20, 21, 109, 111), (14, 15, 101, 103), (100, 139, 140, 105), (50, 40, 43, 51), (40, 39, 42, 43), (44, 45, 39, 40), (48, 34, 37, 49), (34, 33, 36, 37), (46, 47, 33, 34), (43, 42, 53, 52), (37, 36, 55, 54), (39, 38, 41, 42), (33, 32, 35, 36), (21, 20, 54, 55), (3, 9, 49, 37), (27, 6, 42, 41), (1, 12, 46, 34), (20, 3, 37, 54), (10, 5, 40, 50), (26, 27, 41, 38), (18, 19, 45, 44), (0, 24, 32, 33), (9, 8, 48, 49), (15, 14, 52, 53), (13, 0, 33, 47), (2, 21, 55, 36), (7, 11, 51, 43), (56, 57, 58), (59, 60, 61), (62, 63, 64), (65, 66, 67), (68, 69, 70), (71, 72, 73), (74, 75, 76), (77, 78, 79), (129, 57, 56, 128), (137, 60, 59, 136), (121, 66, 65, 120), (113, 63, 62, 112), (74, 64, 63, 75), (66, 78, 77, 67), (115, 76, 75, 114), (123, 74, 76, 122), (131, 72, 71, 130), (117, 69, 68, 116), (57, 70, 69, 58), (72, 61, 60, 73), (125, 80, 81, 124), (80, 82, 83, 81), (133, 84, 85, 132), (84, 86, 87, 85), (135, 88, 89, 134), (88, 90, 91, 89), (127, 92, 93, 126), (92, 94, 95, 93), (119, 96, 97, 118), (96, 98, 99, 97), (139, 100, 101, 138), (100, 102, 103, 101), (141, 104, 105, 140), (104, 106, 107, 105), (143, 108, 109, 142), (108, 110, 111, 109), (102, 113, 112, 103), (106, 115, 114, 107), (110, 117, 116, 111), (58, 119, 118, 56), (86, 121, 120, 87), (90, 123, 122, 91), (64, 125, 124, 62), (78, 127, 126, 79), (82, 129, 128, 83), (94, 131, 130, 95), (61, 133, 132, 59), (70, 135, 134, 68), (98, 137, 136, 99), (67, 139, 138, 65), (79, 141, 140, 77), (73, 143, 142, 71), (56, 118, 23, 128)])
me_cube_001.polygons.foreach_set('material_index', [0, 0, 0, 0, 0, 0, 0, 0, 0, 0, 0, 0, 0, 0, 0, 0, 0, 0, 0, 0, 0, 0, 0, 0, 0, 0, 0, 0, 0, 0, 0, 0, 0, 0, 0, 0, 0, 0, 0, 0, 0, 0, 0, 0, 0, 0, 0, 0, 0, 0, 0, 0, 0, 0, 0, 0, 0, 0, 0, 0, 0, 0, 0, 0, 0, 0, 0, 0, 0, 1, 1, 1, 1, 1, 1, 1, 1, 1, 1, 0, 0, 0, 0, 0, 0, 0, 0, 0, 0, 0, 0, 0, 0, 0, 0, 0, 0, 0, 0, 0, 0, 0, 0, 0, 0, 0, 0, 0, 0, 0, 0, 0, 0, 0, 0, 0, 0, 0, 0, 0, 0, 0, 0, 0, 0, 0, 0, 0, 0, 0, 0, 0, 0, 0, 0, 0, 0, 0, 0, 0, 0, 0, 0, 0, 0, 0])
_uv = me_cube_001.uv_layers.new(name='UVMap')
_uv.uv.foreach_set('vector', [0.3806, 0.7083, 0.4167, 0.7083, 0.4167, 0.7469, 0.3806, 0.7469, 0.5833, 0.2083, 0.6194, 0.2083, 0.6194, 0.2469, 0.5833, 0.2469, 0.3806, 0.5031, 0.4167, 0.5031, 0.4167, 0.5417, 0.3806, 0.5417, 0.6375, 0.7083, 0.8625, 0.7083, 0.8625, 0.7469, 0.6375, 0.7469, 0.3806, 0.7625, 0.4167, 0.7625, 0.4167, 0.9875, 0.3806, 0.9875, 0.3806, 0.2625, 0.4167, 0.2625, 0.4167, 0.4875, 0.3806, 0.4875, 0.5833, 0.1667, 0.6194, 0.1667, 0.6194, 0.2083, 0.5833, 0.2083, 0.5833, 0.04167, 0.6194, 0.04167, 0.6194, 0.08333, 0.5833, 0.08333, 0.3806, 0.08333, 0.4167, 0.08333, 0.4167, 0.1667, 0.3806, 0.1667, 0.1375, 0.6667, 0.3625, 0.6667, 0.3625, 0.7083, 0.1375, 0.7083, 0.5833, 0.5833, 0.6194, 0.5833, 0.6194, 0.6667, 0.5833, 0.6667, 0.5833, 0.6667, 0.6194, 0.6667, 0.6194, 0.7083, 0.5833, 0.7083, 0.6375, 0.5417, 0.8625, 0.5417, 0.8625, 0.5833, 0.6375, 0.5833, 0.6375, 0.5833, 0.8625, 0.5833, 0.8625, 0.6667, 0.6375, 0.6667, 0.4167, 0.5833, 0.4583, 0.5833, 0.4583, 0.5833, 0.4167, 0.5833, 0.5417, 0.08333, 0.5833, 0.08333, 0.5833, 0.08333, 0.5417, 0.08333, 0.4167, 0.04167, 0.4583, 0.04167, 0.4583, 0.08333, 0.4167, 0.08333, 0.5417, 0.04167, 0.5417, 0.08333, 0.5417, 0.08333, 0.5417, 0.04167, 0.4583, 0.08333, 0.4583, 0.04167, 0.4583, 0.04167, 0.4583, 0.08333, 0.5417, 0.1667, 0.5417, 0.2083, 0.5417, 0.2083, 0.5417, 0.1667, 0.4167, 0.5417, 0.4583, 0.5417, 0.4583, 0.5833, 0.4167, 0.5833, 0.4583, 0.5417, 0.5417, 0.5417, 0.5417, 0.5417, 0.4583, 0.5417, 0.4583, 0.003063, 0.5417, 0.003063, 0.5417, 0.04167, 0.4583, 0.04167, 0.5417, 0.7625, 0.5833, 0.7625, 0.5833, 0.9875, 0.5417, 0.9875, 0.4167, 0.7083, 0.4583, 0.7083, 0.4583, 0.7469, 0.4167, 0.7469, 0.4167, 0.2083, 0.4583, 0.2083, 0.4583, 0.2469, 0.4167, 0.2469, 0.4167, 0.2625, 0.4583, 0.2625, 0.4583, 0.4875, 0.4167, 0.4875, 0.5417, 0.5031, 0.5833, 0.5031, 0.5833, 0.5417, 0.5417, 0.5417, 0.4583, 0.2625, 0.5417, 0.2625, 0.5417, 0.4875, 0.4583, 0.4875, 0.6375, 0.5031, 0.8625, 0.5031, 0.8625, 0.5417, 0.6375, 0.5417, 0.1375, 0.5031, 0.3625, 0.5031, 0.3625, 0.5417, 0.1375, 0.5417, 0.5833, 0.7083, 0.6194, 0.7083, 0.6194, 0.7469, 0.5833, 0.7469, 0.5833, 0.003063, 0.6194, 0.003063, 0.6194, 0.04167, 0.5833, 0.04167, 0.5833, 0.5417, 0.6194, 0.5417, 0.6194, 0.5833, 0.5833, 0.5833, 0.3806, 0.5417, 0.4167, 0.5417, 0.4167, 0.5833, 0.3806, 0.5833, 0.6375, 0.6667, 0.8625, 0.6667, 0.8625, 0.7083, 0.6375, 0.7083, 0.1375, 0.5833, 0.3625, 0.5833, 0.3625, 0.6667, 0.1375, 0.6667, 0.5833, 0.5031, 0.6194, 0.5031, 0.6194, 0.5417, 0.5833, 0.5417, 0.1375, 0.5417, 0.3625, 0.5417, 0.3625, 0.5833, 0.1375, 0.5833, 0.5833, 0.6667, 0.5417, 0.6667, 0.5417, 0.6667, 0.5833, 0.6667, 0.4167, 0.1667, 0.4583, 0.1667, 0.4583, 0.2083, 0.4167, 0.2083, 0.4167, 0.5031, 0.4583, 0.5031, 0.4583, 0.5417, 0.4167, 0.5417, 0.5417, 0.7083, 0.5833, 0.7083, 0.5833, 0.7469, 0.5417, 0.7469, 0.3806, 0.1667, 0.4167, 0.1667, 0.4167, 0.2083, 0.3806, 0.2083, 0.3806, 0.2083, 0.4167, 0.2083, 0.4167, 0.2469, 0.3806, 0.2469, 0.5833, 0.2625, 0.6194, 0.2625, 0.6194, 0.4875, 0.5833, 0.4875, 0.3806, 0.6667, 0.4167, 0.6667, 0.4167, 0.7083, 0.3806, 0.7083, 0.1375, 0.7083, 0.3625, 0.7083, 0.3625, 0.7469, 0.1375, 0.7469, 0.3806, 0.5833, 0.4167, 0.5833, 0.4167, 0.6667, 0.3806, 0.6667, 0.4167, 0.1667, 0.4167, 0.08333, 0.4167, 0.08333, 0.4167, 0.1667, 0.4167, 0.6667, 0.4583, 0.6667, 0.4583, 0.7083, 0.4167, 0.7083, 0.4583, 0.7625, 0.5417, 0.7625, 0.5417, 0.9875, 0.4583, 0.9875, 0.4167, 0.7625, 0.4583, 0.7625, 0.4583, 0.9875, 0.4167, 0.9875, 0.5833, 0.7625, 0.6194, 0.7625, 0.6194, 0.9875, 0.5833, 0.9875, 0.5833, 0.08333, 0.6194, 0.08333, 0.6194, 0.1667, 0.5833, 0.1667, 0.3806, 0.04167, 0.4167, 0.04167, 0.4167, 0.08333, 0.3806, 0.08333, 0.4167, 0.003063, 0.4583, 0.003063, 0.4583, 0.04167, 0.4167, 0.04167, 0.5417, 0.6667, 0.5833, 0.6667, 0.5833, 0.7083, 0.5417, 0.7083, 0.5417, 0.2083, 0.5833, 0.2083, 0.5833, 0.2469, 0.5417, 0.2469, 0.5417, 0.1667, 0.5833, 0.1667, 0.5833, 0.2083, 0.5417, 0.2083, 0.4583, 0.5031, 0.5417, 0.5031, 0.5417, 0.5417, 0.4583, 0.5417, 0.5833, 0.5833, 0.5833, 0.6667, 0.5833, 0.6667, 0.5833, 0.5833, 0.5417, 0.04167, 0.5833, 0.04167, 0.5833, 0.08333, 0.5417, 0.08333, 0.4583, 0.2083, 0.4583, 0.1667, 0.4583, 0.1667, 0.4583, 0.2083, 0.5417, 0.5417, 0.5833, 0.5417, 0.5833, 0.5833, 0.5417, 0.5833, 0.5417, 0.003063, 0.5833, 0.003063, 0.5833, 0.04167, 0.5417, 0.04167, 0.4583, 0.7083, 0.5417, 0.7083, 0.5417, 0.7469, 0.4583, 0.7469, 0.4583, 0.2083, 0.5417, 0.2083, 0.5417, 0.2469, 0.4583, 0.2469, 0.5417, 0.2625, 0.5833, 0.2625, 0.5833, 0.4875, 0.5417, 0.4875, 0.4167, 0.08333, 0.4583, 0.08333, 0.4583, 0.1667, 0.4167, 0.1667, 0.4583, 0.08333, 0.5417, 0.08333, 0.5417, 0.1667, 0.4583, 0.1667, 0.4583, 0.04167, 0.5417, 0.04167, 0.5417, 0.08333, 0.4583, 0.08333, 0.4167, 0.5833, 0.4583, 0.5833, 0.4583, 0.6667, 0.4167, 0.6667, 0.4583, 0.5833, 0.5417, 0.5833, 0.5417, 0.6667, 0.4583, 0.6667, 0.4583, 0.5417, 0.5417, 0.5417, 0.5417, 0.5833, 0.4583, 0.5833, 0.4583, 0.1667, 0.5417, 0.1667, 0.5417, 0.2083, 0.4583, 0.2083, 0.4583, 0.6667, 0.5417, 0.6667, 0.5417, 0.7083, 0.4583, 0.7083, 0.5417, 0.08333, 0.5833, 0.08333, 0.5833, 0.1667, 0.5417, 0.1667, 0.5417, 0.5833, 0.5833, 0.5833, 0.5833, 0.6667, 0.5417, 0.6667, 0.5417, 0.7083, 0.4583, 0.7083, 0.4583, 0.7083, 0.5417, 0.7083, 0.4583, 0.6667, 0.4167, 0.6667, 0.4167, 0.6667, 0.4583, 0.6667, 0.5833, 0.1667, 0.5417, 0.1667, 0.5417, 0.1667, 0.5833, 0.1667, 0.4583, 0.5833, 0.4583, 0.5417, 0.4583, 0.5417, 0.4583, 0.5833, 0.4583, 0.7083, 0.4583, 0.6667, 0.4583, 0.6667, 0.4583, 0.7083, 0.4167, 0.08333, 0.4583, 0.08333, 0.4583, 0.08333, 0.4167, 0.08333, 0.5833, 0.08333, 0.5833, 0.1667, 0.5833, 0.1667, 0.5833, 0.08333, 0.4583, 0.04167, 0.5417, 0.04167, 0.5417, 0.04167, 0.4583, 0.04167, 0.5417, 0.5833, 0.5833, 0.5833, 0.5833, 0.5833, 0.5417, 0.5833, 0.4167, 0.6667, 0.4167, 0.5833, 0.4167, 0.5833, 0.4167, 0.6667, 0.5417, 0.2083, 0.4583, 0.2083, 0.4583, 0.2083, 0.5417, 0.2083, 0.5417, 0.5417, 0.5417, 0.5833, 0.5417, 0.5833, 0.5417, 0.5417, 0.5417, 0.6667, 0.5417, 0.7083, 0.5417, 0.7083, 0.5417, 0.6667, 0.4583, 0.1667, 0.4167, 0.1667, 0.4167, 0.1667, 0.4583, 0.1667, 0.125, 0.7469, 0.1375, 0.7469, 0.1375, 0.75, 0.6194, 0.003063, 0.6194, 0.0, 0.625, 0.003063, 0.3806, 0.2469, 0.3806, 0.25, 0.375, 0.2469, 0.6194, 0.2469, 0.625, 0.2469, 0.6194, 0.25, 0.3806, 0.75, 0.3806, 0.7625, 0.375, 0.7625, 0.6194, 0.7469, 0.625, 0.7469, 0.6194, 0.75, 0.3625, 0.5031, 0.3625, 0.5, 0.375, 0.5031, 0.6194, 0.4875, 0.625, 0.4875, 0.6194, 0.5, 0.1375, 0.7083, 0.1375, 0.7469, 0.125, 0.7469, 0.125, 0.7083, 0.5833, 0.0, 0.6194, 0.0, 0.6194, 0.003063, 0.5833, 0.003063, 0.625, 0.2083, 0.625, 0.2469, 0.6194, 0.2469, 0.6194, 0.2083, 0.4167, 0.2625, 0.3806, 0.2625, 0.3806, 0.2469, 0.4167, 0.2469, 0.3625, 0.5031, 0.1375, 0.5031, 0.1375, 0.5, 0.3625, 0.5, 0.625, 0.2625, 0.625, 0.4875, 0.6194, 0.4875, 0.6194, 0.2625, 0.4167, 0.5031, 0.3806, 0.5031, 0.3806, 0.4875, 0.4167, 0.4875, 0.3625, 0.5417, 0.3625, 0.5031, 0.3806, 0.5031, 0.3806, 0.5417, 0.6375, 0.7083, 0.6375, 0.7469, 0.6194, 0.7469, 0.6194, 0.7083, 0.4167, 0.7625, 0.3806, 0.7625, 0.3806, 0.7469, 0.4167, 0.7469, 0.1375, 0.7469, 0.3625, 0.7469, 0.3625, 0.75, 0.1375, 0.75, 0.625, 0.7625, 0.625, 0.9875, 0.6194, 0.9875, 0.6194, 0.7625, 0.1375, 0.5417, 0.1375, 0.5833, 0.125, 0.5833, 0.125, 0.5417, 0.1375, 0.5833, 0.1375, 0.6667, 0.125, 0.6667, 0.125, 0.5833, 0.625, 0.04167, 0.625, 0.08333, 0.6194, 0.08333, 0.6194, 0.04167, 0.625, 0.08333, 0.625, 0.1667, 0.6194, 0.1667, 0.6194, 0.08333, 0.3625, 0.7083, 0.3625, 0.6667, 0.3806, 0.6667, 0.3806, 0.7083, 0.3625, 0.6667, 0.3625, 0.5833, 0.3806, 0.5833, 0.3806, 0.6667, 0.6375, 0.5417, 0.6375, 0.5833, 0.6194, 0.5833, 0.6194, 0.5417, 0.6375, 0.5833, 0.6375, 0.6667, 0.6194, 0.6667, 0.6194, 0.5833, 0.4167, 0.0, 0.4583, 0.0, 0.4583, 0.003063, 0.4167, 0.003063, 0.4583, 0.0, 0.5417, 0.0, 0.5417, 0.003063, 0.4583, 0.003063, 0.5833, 0.2625, 0.5417, 0.2625, 0.5417, 0.2469, 0.5833, 0.2469, 0.5417, 0.2625, 0.4583, 0.2625, 0.4583, 0.2469, 0.5417, 0.2469, 0.5833, 0.5031, 0.5417, 0.5031, 0.5417, 0.4875, 0.5833, 0.4875, 0.5417, 0.5031, 0.4583, 0.5031, 0.4583, 0.4875, 0.5417, 0.4875, 0.5833, 0.7625, 0.5417, 0.7625, 0.5417, 0.7469, 0.5833, 0.7469, 0.5417, 0.7625, 0.4583, 0.7625, 0.4583, 0.7469, 0.5417, 0.7469, 0.4583, 0.2625, 0.4167, 0.2625, 0.4167, 0.2469, 0.4583, 0.2469, 0.4583, 0.5031, 0.4167, 0.5031, 0.4167, 0.4875, 0.4583, 0.4875, 0.4583, 0.7625, 0.4167, 0.7625, 0.4167, 0.7469, 0.4583, 0.7469, 0.3806, 0.0, 0.4167, 0.0, 0.4167, 0.003063, 0.3806, 0.003063, 0.625, 0.1667, 0.625, 0.2083, 0.6194, 0.2083, 0.6194, 0.1667, 0.3625, 0.5833, 0.3625, 0.5417, 0.3806, 0.5417, 0.3806, 0.5833, 0.1375, 0.5031, 0.1375, 0.5417, 0.125, 0.5417, 0.125, 0.5031, 0.6375, 0.5031, 0.6375, 0.5417, 0.6194, 0.5417, 0.6194, 0.5031, 0.1375, 0.6667, 0.1375, 0.7083, 0.125, 0.7083, 0.125, 0.6667, 0.6375, 0.6667, 0.6375, 0.7083, 0.6194, 0.7083, 0.6194, 0.6667, 0.625, 0.003063, 0.625, 0.04167, 0.6194, 0.04167, 0.6194, 0.003063, 0.3625, 0.7469, 0.3625, 0.7083, 0.3806, 0.7083, 0.3806, 0.7469, 0.5417, 0.0, 0.5833, 0.0, 0.5833, 0.003063, 0.5417, 0.003063, 0.6194, 0.2625, 0.5833, 0.2625, 0.5833, 0.2469, 0.6194, 0.2469, 0.6194, 0.5031, 0.5833, 0.5031, 0.5833, 0.4875, 0.6194, 0.4875, 0.6194, 0.7625, 0.5833, 0.7625, 0.5833, 0.7469, 0.6194, 0.7469, 0.3806, 0.003063, 0.4167, 0.003063, 0.4167, 0.04167, 0.3806, 0.04167])
me_cube_001.materials.append(mat_body)
me_cube_001.materials.append(mat_cross)
me_cube_001.update()
arm_armature = bpy.data.armatures.new('Armature')  # bones are not reproduced

# ---- objects
ob_rock = bpy.data.objects.new('Rock', me_icosphere)
ob_snakemesh = bpy.data.objects.new('SnakeMesh', me_plane)
ob_snake = bpy.data.objects.new('Snake', arm_armature)
ob_snakeeye = bpy.data.objects.new('SnakeEye', me_plane_001)
ob_medkit = bpy.data.objects.new('Medkit', me_cube_001)

# ---- transforms, parenting, visibility, modifiers, constraints
ob_rock.location = (0.0, 0.0, 0.0)
ob_snakemesh.parent = ob_snake
ob_snakemesh.location = (0.0, 0.0, 0.0)
_vg = ob_snakemesh.vertex_groups.new(name='Bone')
for _i, _w in zip([99, 100, 101, 102, 103, 104, 105, 106, 108, 109, 110, 111, 112, 113, 114, 115, 116, 117, 118, 119, 120, 121, 122, 123, 124, 125, 126, 127, 128, 129, 130, 131, 132, 133, 134], [0.6536, 0.6319, 0.6921, 0.6592, 0.6697, 0.6219, 0.6145, 0.6724, 1.0, 1.0, 1.0, 1.0, 1.0, 1.0, 1.0, 1.0, 1.0, 1.0, 1.0, 1.0, 1.0, 1.0, 1.0, 1.0, 1.0, 1.0, 1.0, 1.0, 1.0, 1.0, 1.0, 1.0, 1.0, 1.0, 1.0]): _vg.add([_i], _w, 'REPLACE')
_vg = ob_snakemesh.vertex_groups.new(name='Bone.001')
for _i, _w in zip([99, 100, 101, 102, 103, 104, 105, 106, 107], [0.3464, 0.3681, 0.3079, 0.3408, 0.3303, 0.3781, 0.3855, 0.3276, 0.9839]): _vg.add([_i], _w, 'REPLACE')
_vg = ob_snakemesh.vertex_groups.new(name='Bone.002')
_vg.add([90, 91, 92, 93, 94, 95, 96, 97, 98], 1.0, 'REPLACE')
_vg = ob_snakemesh.vertex_groups.new(name='Bone.003')
_vg.add([81, 82, 83, 84, 85, 86, 87, 88, 89], 1.0, 'REPLACE')
_vg = ob_snakemesh.vertex_groups.new(name='Bone.004')
_vg.add([72, 73, 74, 75, 76, 77, 78, 79, 80], 1.0, 'REPLACE')
_vg = ob_snakemesh.vertex_groups.new(name='Bone.005')
_vg.add([63, 64, 65, 66, 67, 68, 69, 70, 71], 1.0, 'REPLACE')
_vg = ob_snakemesh.vertex_groups.new(name='Bone.006')
_vg.add([54, 55, 56, 57, 58, 59, 60, 61, 62], 1.0, 'REPLACE')
_vg = ob_snakemesh.vertex_groups.new(name='Bone.007')
_vg = ob_snakemesh.vertex_groups.new(name='Bone.008')
_vg.add([45, 46, 47, 48, 49, 50, 51, 52, 53], 1.0, 'REPLACE')
_vg = ob_snakemesh.vertex_groups.new(name='Bone.009')
_vg.add([36, 37, 38, 39, 40, 41, 42, 43, 44], 1.0, 'REPLACE')
_vg = ob_snakemesh.vertex_groups.new(name='Bone.010')
_vg.add([27, 28, 29, 30, 31, 32, 33, 34, 35], 1.0, 'REPLACE')
_vg = ob_snakemesh.vertex_groups.new(name='Bone.011')
_vg.add([18, 19, 20, 21, 22, 23, 24, 25, 26], 1.0, 'REPLACE')
_vg = ob_snakemesh.vertex_groups.new(name='Bone.012')
_vg.add([0, 1, 2, 3, 4, 5, 6, 7, 8, 9, 10, 11, 12, 13, 14, 15, 16, 17], 1.0, 'REPLACE')
_m = ob_snakemesh.modifiers.new('Armature', 'ARMATURE')
_m.object = ob_snake
ob_snake.location = (0.0, 0.0, 0.0)
ob_snake.show_in_front = True
ob_snakeeye.location = (0.0, 0.0, 0.0)
_vg = ob_snakeeye.vertex_groups.new(name='Bone')
_vg = ob_snakeeye.vertex_groups.new(name='Bone.001')
_vg = ob_snakeeye.vertex_groups.new(name='Bone.002')
_vg = ob_snakeeye.vertex_groups.new(name='Bone.003')
_vg = ob_snakeeye.vertex_groups.new(name='Bone.004')
_vg = ob_snakeeye.vertex_groups.new(name='Bone.005')
_vg = ob_snakeeye.vertex_groups.new(name='Bone.006')
_vg = ob_snakeeye.vertex_groups.new(name='Bone.007')
_vg = ob_snakeeye.vertex_groups.new(name='Bone.008')
_vg = ob_snakeeye.vertex_groups.new(name='Bone.009')
_vg = ob_snakeeye.vertex_groups.new(name='Bone.010')
_vg = ob_snakeeye.vertex_groups.new(name='Bone.011')
_vg = ob_snakeeye.vertex_groups.new(name='Bone.012')
ob_medkit.location = (0.0, 0.0, 0.0)

# ---- collection membership
scene.collection.objects.link(ob_rock)
col_collection.objects.link(ob_snakemesh)
col_collection.objects.link(ob_snake)
col_collection.objects.link(ob_snakeeye)
col_collection.objects.link(ob_medkit)

# ---- scene / render settings (as saved in the file)
scene.frame_start = 1; scene.frame_end = 250; scene.frame_set(1)
scene.render.engine = 'BLENDER_EEVEE_NEXT'
scene.cycles.sampling_pattern = 'TABULATED_SOBOL'
scene.cycles.use_light_tree = False
scene.view_settings.view_transform = 'Filmic'
bpy.context.view_layer.update()

# ---- added for rendering (the .blend has no active camera and no usable light): camera, sun
cam_auto = bpy.data.cameras.new('AutoCamera')
cam_auto.lens = 50.0
cam_auto.sensor_width = 36.0
cam_auto.clip_end = 1000.0
ob_auto_camera = bpy.data.objects.new('AutoCamera', cam_auto)
scene.collection.objects.link(ob_auto_camera)
ob_auto_camera.location = (4.2029, -6.54215, 5.04354)
ob_auto_camera.rotation_euler = (1.09748, -7.21219e-08, 0.694738)
scene.camera = ob_auto_camera
light_auto_sun = bpy.data.lights.new('AutoSun', 'SUN')
light_auto_sun.energy = 3.0
light_auto_sun.angle = 0.0523599
ob_auto_sun = bpy.data.objects.new('AutoSun', light_auto_sun)
scene.collection.objects.link(ob_auto_sun)
ob_auto_sun.rotation_euler = (0.872665, 0.174533, 0.523599)
bpy.context.view_layer.update()
